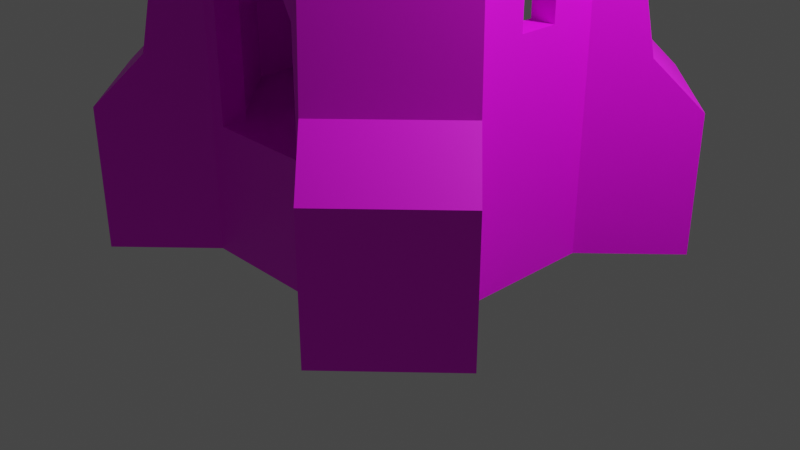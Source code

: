 # Source: Dome_8side_stilted_walkthrough.blend  (saved by Blender 2.90.8; exported with 4.5.12 LTS)
import bpy
from mathutils import Matrix  # noqa: F401  (used for matrix-valued properties, if any)

bpy.ops.wm.read_factory_settings(use_empty=True)
scene = bpy.context.scene
scene.name = 'Scene'

# ---- collections
col_collection = bpy.data.collections.new('Collection'); scene.collection.children.link(col_collection)

# ---- images (referenced by path relative to the original .blend; pixels are not part of the script)
import os
ASSET_DIR = os.environ.get("B2B_ASSET_DIR", "")  # directory of the original .blend (textures are referenced by path, not embedded)
HERE = os.path.dirname(os.path.abspath(__file__))  # packed textures are extracted next to this script under _unpacked/

def load_image(name, relpath, width, height, colorspace="sRGB"):
    """Load a texture the original file referenced (path relative to the .blend, or extracted next to this script)."""
    p = next((c for c in (os.path.join(HERE, relpath), os.path.join(ASSET_DIR, relpath)) if relpath and os.path.exists(c)), "")
    if p:
        img = bpy.data.images.load(p, check_existing=True)
        img.name = name
    else:  # same state as the original file: an image datablock whose file is absent (Cycles renders it pink)
        img = bpy.data.images.new(name, width, height)
        img.source = "FILE"
        img.filepath = "//" + (relpath or name)
    img.colorspace_settings.name = colorspace
    return img
img_texture_structures_png = load_image('Texture_Structures.png', 'Texture_Structures.png', 1024, 1024, 'sRGB')

# ---- materials (node trees are filled in below, after node groups)
mat_texture_dome_8side_walkthrough = bpy.data.materials.new('Texture_Dome_8side_Walkthrough')
mat_texture_dome_8side_walkthrough.use_transparent_shadow = False

# ---- material node trees
mat_texture_dome_8side_walkthrough.use_nodes = True; mat_texture_dome_8side_walkthrough.node_tree.nodes.clear()
_N = mat_texture_dome_8side_walkthrough.node_tree.nodes; _L = mat_texture_dome_8side_walkthrough.node_tree.links
n0 = _N.new('ShaderNodeBsdfPrincipled'); n0.name = 'Principled BSDF'; n0.location = (10, 300)
n0.distribution = 'GGX'
n0.subsurface_method = 'BURLEY'
n0.inputs[3].default_value = 1.45
n0.inputs[27].default_value = (0.0, 0.0, 0.0, 1.0)
n0.inputs[28].default_value = 1.0
n1 = _N.new('ShaderNodeOutputMaterial'); n1.name = 'Material Output'; n1.location = (300, 300)
n2 = _N.new('ShaderNodeTexImage'); n2.name = 'Image Texture'; n2.location = (-391, 262)
n2.image = img_texture_structures_png
_L.new(n0.outputs[0], n1.inputs[0])
_L.new(n2.outputs[0], n0.inputs[0])
n1.is_active_output = True

# ---- world
world_world = bpy.data.worlds.new('World'); scene.world = world_world
world_world.use_nodes = True; world_world.node_tree.nodes.clear()
_N = world_world.node_tree.nodes; _L = world_world.node_tree.links
n0 = _N.new('ShaderNodeOutputWorld'); n0.name = 'World Output'; n0.location = (300, 300)
n1 = _N.new('ShaderNodeBackground'); n1.name = 'Background'; n1.location = (10, 300)
n1.inputs[0].default_value = (0.05088, 0.05088, 0.05088, 1.0)
_L.new(n1.outputs[0], n0.inputs[0])
n0.is_active_output = True
world_world.color = (0.05088, 0.05088, 0.05088)
world_world.use_sun_shadow = False
world_world.sun_shadow_jitter_overblur = 0.0

# ---- cameras
cam_camera = bpy.data.cameras.new('Camera')
cam_camera.clip_end = 100.0
cam_camera.ortho_scale = 7.314

# ---- lights
light_light = bpy.data.lights.new('Light', 'POINT')
light_light.transmission_factor = 0.0
light_light.energy = 1000.0
light_light.shadow_soft_size = 0.1
light_light.shadow_maximum_resolution = 0.006
light_light.use_absolute_resolution = True

# ---- meshes
me_cylinder_042 = bpy.data.meshes.new('Cylinder.042')
me_cylinder_042.from_pydata([(1.674, -0.6932, 4.351), (0.6932, -1.674, 4.351), (-0.6932, -1.674, 4.351), (-1.674, -0.6932, 4.351), (1.433, -0.5934, 4.351), (0.5934, -1.433, 4.351), (-0.5934, -1.433, 4.351), (-1.433, -0.5934, 4.351), (0.5098, -0.2112, 5.403), (0.2112, -0.5098, 5.403), (-0.2112, -0.5098, 5.403), (-0.5098, -0.2112, 5.403), (-1.259, -0.5214, 4.941), (0.5214, -1.259, 4.941), (-0.5214, -1.259, 4.941), (1.259, -0.5214, 4.941), (1.674, -0.6932, 5.96e-08), (0.6932, -1.674, 5.96e-08), (-0.6932, -1.674, 5.96e-08), (-1.674, -0.6932, 5.96e-08), (1.674, -0.6932, 2.221), (0.6932, -1.674, 2.221), (-0.6932, -1.674, 2.221), (-1.674, -0.6932, 2.221), (-1.71e-07, -1.674, 4.351), (-1.71e-07, -1.433, 4.351), (-1.71e-07, -0.5098, 5.403), (-1.71e-07, -1.259, 4.941), (-0.5405, -1.674, 5.96e-08), (-0.5319, -1.674, 2.482), (1.674, -0.6932, 3.447), (0.6932, -1.674, 3.447), (-0.6932, -1.674, 3.447), (-1.674, -0.6932, 3.447), (-6.455e-08, -1.674, 3.038), (1.674, -0.6932, 1.293), (0.6932, -1.674, 1.293), (-0.6932, -1.674, 1.293), (-1.674, -0.6932, 1.293), (0.5319, -1.674, 2.482), (0.5404, -1.674, 5.96e-08), (1.674, -0.6932, 2.834), (0.6932, -1.674, 2.834), (-0.6932, -1.674, 2.834), (-1.674, -0.6932, 2.834), (1.416, -0.5866, 1.293), (0.5866, -1.416, 1.293), (-0.5866, -1.416, 1.293), (-1.416, -0.5866, 1.293), (0.5866, -1.416, 2.219), (0.5866, -1.416, 2.834), (0.5866, -1.416, 3.296), (1.416, -0.5866, 3.296), (1.416, -0.5866, 2.834), (1.416, -0.5866, 2.219), (-1.416, -0.5866, 2.219), (-1.416, -0.5866, 2.834), (-1.416, -0.5866, 3.296), (-0.5866, -1.416, 3.296), (-0.5866, -1.416, 2.834), (-0.5866, -1.416, 2.219), (-0.5319, -1.416, 2.482), (-6.455e-08, -1.416, 3.038), (-0.266, -1.416, 2.946), (-6.455e-08, -1.416, 3.296), (0.4325, -1.044, 3.296), (1.044, -0.4325, 3.296), (-1.044, -0.4325, 3.296), (-0.4325, -1.044, 3.296), (-2.695e-07, -1.044, 3.296), (0.4325, -1.044, 3.468), (1.044, -0.4325, 3.468), (-1.044, -0.4325, 3.468), (-0.4325, -1.044, 3.468), (-2.695e-07, -1.044, 3.468), (1.433, -0.5934, 3.45), (0.5934, -1.433, 3.45), (-0.5934, -1.433, 3.45), (-1.433, -0.5934, 3.45), (0.5098, -0.2112, 4.502), (0.2112, -0.5098, 4.502), (-0.2112, -0.5098, 4.502), (-0.5098, -0.2112, 4.502), (-1.259, -0.5214, 4.04), (0.5214, -1.259, 4.04), (-0.5214, -1.259, 4.04), (1.259, -0.5214, 4.04), (-1.71e-07, -1.433, 3.45), (-1.71e-07, -0.5098, 4.502), (-1.71e-07, -1.259, 4.04), (1.674, 0.6932, 4.351), (0.6932, 1.674, 4.351), (-0.6932, 1.674, 4.351), (-1.674, 0.6932, 4.351), (1.433, 0.5934, 4.351), (0.5934, 1.433, 4.351), (-0.5934, 1.433, 4.351), (-1.433, 0.5934, 4.351), (0.5098, 0.2112, 5.403), (0.2112, 0.5098, 5.403), (-0.2112, 0.5098, 5.403), (-0.5098, 0.2112, 5.403), (-1.259, 0.5214, 4.941), (0.5214, 1.259, 4.941), (-0.5214, 1.259, 4.941), (1.259, 0.5214, 4.941), (1.674, 0.6932, 5.96e-08), (0.6932, 1.674, 5.96e-08), (-0.6932, 1.674, 5.96e-08), (-1.674, 0.6932, 5.96e-08), (1.674, 0.6932, 2.221), (0.6932, 1.674, 2.221), (-0.6932, 1.674, 2.221), (-1.674, 0.6932, 2.221), (-1.71e-07, 1.674, 4.351), (-1.71e-07, 1.433, 4.351), (-1.71e-07, 0.5098, 5.403), (-1.71e-07, 1.259, 4.941), (-0.5405, 1.674, 5.96e-08), (-0.5319, 1.674, 2.482), (1.674, 4.768e-07, 4.351), (1.433, 4.768e-07, 4.351), (0.5098, 4.768e-07, 5.403), (1.259, 4.768e-07, 4.941), (1.674, 4.768e-07, 5.96e-08), (1.674, 4.768e-07, 2.221), (-1.674, 4.768e-07, 4.351), (-1.433, 4.768e-07, 4.351), (-0.5098, 4.768e-07, 5.403), (-1.259, 4.768e-07, 4.941), (-1.674, 4.768e-07, 5.96e-08), (-1.674, 4.768e-07, 2.221), (-1.545e-07, 4.805e-07, 5.403), (1.674, 0.6932, 3.447), (0.6932, 1.674, 3.447), (-0.6932, 1.674, 3.447), (-1.674, 0.6932, 3.447), (-6.455e-08, 1.674, 3.038), (1.674, 4.768e-07, 3.447), (-1.674, 4.768e-07, 3.447), (1.674, 0.6932, 1.293), (0.6932, 1.674, 1.293), (-0.6932, 1.674, 1.293), (-1.674, 0.6932, 1.293), (-0.5319, 1.674, 1.293), (1.674, 4.768e-07, 1.293), (-1.674, 4.768e-07, 1.293), (0.5319, 1.674, 2.482), (0.5319, 1.674, 1.293), (0.5404, 1.674, 5.96e-08), (1.674, 0.6932, 2.834), (0.6932, 1.674, 2.834), (-0.6932, 1.674, 2.834), (-1.674, 0.6932, 2.834), (-0.266, 1.674, 2.946), (0.266, 1.674, 2.946), (1.416, 0.5866, 1.293), (0.5866, 1.416, 1.293), (-0.5866, 1.416, 1.293), (-1.416, 0.5866, 1.293), (0.5319, 1.416, 1.293), (1.416, 4.768e-07, 1.293), (-1.416, 4.768e-07, 1.293), (1.416, 4.768e-07, 2.219), (1.416, 4.768e-07, 3.296), (0.5866, 1.416, 2.219), (0.5866, 1.416, 2.834), (0.5866, 1.416, 3.296), (1.416, 0.5866, 3.296), (1.416, 0.5866, 2.834), (1.416, 0.5866, 2.219), (-1.416, 4.768e-07, 3.296), (-1.416, 4.768e-07, 2.219), (-1.416, 0.5866, 2.219), (-1.416, 0.5866, 2.834), (-1.416, 0.5866, 3.296), (-0.5866, 1.416, 3.296), (-0.5866, 1.416, 2.834), (-0.5866, 1.416, 2.219), (0.5319, 1.416, 2.482), (0.266, 1.416, 2.946), (-0.5319, 1.416, 2.482), (-6.455e-08, 1.416, 3.038), (-0.5319, 1.416, 1.293), (-0.266, 1.416, 2.946), (-6.455e-08, 1.416, 3.296), (1.304e-07, 4.873e-07, 1.293), (1.044, 4.768e-07, 3.296), (0.4325, 1.044, 3.296), (1.044, 0.4325, 3.296), (-1.044, 4.768e-07, 3.296), (-1.044, 0.4325, 3.296), (-0.4325, 1.044, 3.296), (-2.695e-07, 1.044, 3.296), (1.044, 4.768e-07, 3.468), (0.4325, 1.044, 3.468), (1.044, 0.4325, 3.468), (-1.044, 4.768e-07, 3.468), (-1.044, 0.4325, 3.468), (-0.4325, 1.044, 3.468), (-2.695e-07, 1.044, 3.468), (1.433, 0.5934, 3.45), (0.5934, 1.433, 3.45), (-0.5934, 1.433, 3.45), (-1.433, 0.5934, 3.45), (0.5098, 0.2112, 4.502), (0.2112, 0.5098, 4.502), (-0.2112, 0.5098, 4.502), (-0.5098, 0.2112, 4.502), (-1.259, 0.5214, 4.04), (0.5214, 1.259, 4.04), (-0.5214, 1.259, 4.04), (1.259, 0.5214, 4.04), (-1.71e-07, 1.433, 3.45), (-1.71e-07, 0.5098, 4.502), (-1.71e-07, 1.259, 4.04), (1.433, 4.768e-07, 3.45), (0.5098, 4.768e-07, 4.502), (1.259, 4.768e-07, 4.04), (-1.433, 4.768e-07, 3.45), (-0.5098, 4.768e-07, 4.502), (-1.259, 4.768e-07, 4.04), (-1.545e-07, 4.805e-07, 4.502), (-1.674, -0.2023, 2.33), (-1.416, -0.2023, 2.33), (-1.674, 5.049e-07, 2.33), (-1.416, 5.126e-07, 2.33), (-1.674, 0.2023, 2.33), (-1.416, 0.2023, 2.33), (-1.674, 5.394e-07, 3.221), (-1.416, 5.394e-07, 3.221), (-1.674, 0.2023, 2.975), (-1.674, 0.2023, 2.842), (-1.416, 0.2023, 2.842), (-1.416, 0.2023, 2.975), (-1.674, 0.117, 3.16), (-1.416, 0.117, 3.16), (-1.674, -0.117, 3.16), (-1.416, -0.117, 3.16), (-1.674, -0.2023, 2.975), (-1.416, -0.2023, 2.975), (-1.674, -0.2023, 2.842), (-1.416, -0.2023, 2.842), (1.674, 0.2023, 2.975), (1.674, 0.2023, 2.842), (1.416, 0.2023, 2.975), (1.416, 0.2023, 2.842), (1.674, 0.2023, 2.33), (1.416, 0.2023, 2.33), (1.674, -0.2023, 2.975), (1.674, -0.2023, 2.842), (1.416, -0.2023, 2.975), (1.416, -0.2023, 2.842), (1.674, -0.2023, 2.33), (1.416, -0.2023, 2.33), (1.674, 0.117, 3.16), (1.416, 0.117, 3.16), (1.674, 4.667e-07, 3.221), (1.416, 3.563e-07, 3.221), (1.674, 5.013e-07, 2.33), (1.416, 3.832e-07, 2.33), (1.674, -0.117, 3.16), (1.416, -0.117, 3.16), (-9.776e-08, -1.674, 3.447), (0.5934, -1.433, 4.351), (1.433, -0.5934, 4.351), (-1.433, -0.5934, 4.351), (-0.5934, -1.433, 4.351), (-1.433, 4.768e-07, 4.351), (1.433, 4.768e-07, 4.351), (-1.71e-07, -1.433, 4.351), (0.5934, 1.433, 4.351), (1.433, 0.5934, 4.351), (-1.433, 0.5934, 4.351), (-0.5934, 1.433, 4.351), (-1.71e-07, 1.433, 4.351), (0.5934, -1.433, 3.45), (1.433, -0.5934, 3.45), (-1.433, -0.5934, 3.45), (-0.5934, -1.433, 3.45), (-1.433, 4.768e-07, 3.45), (1.433, 4.768e-07, 3.45), (-1.71e-07, -1.433, 3.45), (0.5934, 1.433, 3.45), (1.433, 0.5934, 3.45), (-1.433, 0.5934, 3.45), (-0.5934, 1.433, 3.45), (-1.71e-07, 1.433, 3.45), (-9.776e-08, 1.674, 3.447), (-0.266, -1.674, 2.946), (-0.5319, -1.674, 1.293), (0.266, -1.674, 2.946), (0.5319, -1.674, 1.293), (0.5319, -1.416, 1.293), (0.5319, -1.416, 2.482), (0.266, -1.416, 2.946), (-0.5319, -1.416, 1.293), (-0.6932, -1.674, 2.542e-08), (-0.6932, -1.674, 1.427), (-1.674, -0.6932, 1.427), (-2.438, -1.458, 2.542e-08), (-1.098, -2.079, 1.934), (-1.674, -0.6932, 1.934), (-0.6932, -1.674, 3.181), (-0.9314, -1.912, 3.181), (-1.674, -0.6932, 3.181), (-1.674, -0.6932, 2.542e-08), (-2.438, -1.458, 1.427), (-1.458, -2.438, 2.542e-08), (-1.458, -2.438, 1.427), (-2.079, -1.098, 1.934), (-0.6932, -1.674, 1.934), (-1.912, -0.9314, 3.181), (1.674, 0.6932, 2.542e-08), (1.674, 0.6932, 1.427), (2.438, 1.458, 2.542e-08), (0.6932, 1.674, 2.542e-08), (1.458, 2.438, 2.542e-08), (1.458, 2.438, 1.427), (1.674, 0.6932, 1.934), (2.079, 1.098, 1.934), (1.098, 2.079, 1.934), (0.6932, 1.674, 1.934), (1.912, 0.9314, 3.181), (0.6932, 1.674, 1.427), (2.438, 1.458, 1.427), (0.6932, 1.674, 3.181), (0.9314, 1.912, 3.181), (1.674, 0.6932, 3.181), (-2.079, 1.098, 1.934), (-0.6932, 1.674, 2.542e-08), (-0.6932, 1.674, 1.427), (-1.458, 2.438, 2.542e-08), (-1.458, 2.438, 1.427), (-1.674, 0.6932, 2.542e-08), (-1.674, 0.6932, 1.427), (-2.438, 1.458, 2.542e-08), (-2.438, 1.458, 1.427), (-0.6932, 1.674, 1.934), (-1.098, 2.079, 1.934), (-1.674, 0.6932, 1.934), (-0.6932, 1.674, 3.181), (-0.9314, 1.912, 3.181), (-1.912, 0.9314, 3.181), (-1.674, 0.6932, 3.181), (0.6932, -1.674, 1.934), (1.674, -0.6932, 2.542e-08), (1.674, -0.6932, 1.427), (2.438, -1.458, 2.542e-08), (2.438, -1.458, 1.427), (0.6932, -1.674, 2.542e-08), (0.6932, -1.674, 1.427), (1.458, -2.438, 2.542e-08), (1.458, -2.438, 1.427), (1.674, -0.6932, 1.934), (2.079, -1.098, 1.934), (1.098, -2.079, 1.934), (1.674, -0.6932, 3.181), (1.912, -0.9314, 3.181), (0.9314, -1.912, 3.181), (0.6932, -1.674, 3.181)], [], [(138, 120, 0, 30), (30, 0, 1, 31), (31, 263, 34, 291, 42), (32, 2, 3, 33), (129, 12, 11, 128), (12, 14, 10, 11), (13, 15, 8, 9), (264, 265, 15, 13), (266, 267, 14, 12), (27, 13, 9, 26), (268, 266, 12, 129), (269, 4, 0, 120), (4, 5, 1, 0), (263, 24, 2, 32), (6, 7, 3, 2), (37, 22, 23, 38), (270, 6, 2, 24), (35, 20, 21, 36), (145, 125, 20, 35), (25, 264, 13, 27), (36, 21, 39, 292), (290, 29, 22, 37), (267, 25, 27, 14), (5, 270, 24, 1), (265, 121, 123, 15), (15, 123, 122, 8), (38, 23, 131, 146), (7, 127, 126, 3), (33, 3, 126, 139), (122, 98, 132), (33, 139, 229, 237), (43, 32, 33, 44), (17, 36, 292, 40), (41, 30, 31, 42), (19, 38, 146, 130), (42, 291, 39, 21), (124, 145, 35, 16), (16, 35, 36, 17), (289, 43, 22, 29), (18, 37, 38, 19), (28, 40, 292, 290), (31, 1, 24, 263), (14, 27, 26, 10), (20, 253, 250, 41), (20, 41, 42, 21), (22, 43, 44, 23), (23, 44, 241, 223), (28, 290, 37, 18), (161, 156, 186), (48, 162, 172, 55), (55, 172, 226, 224), (57, 238, 230, 171), (161, 45, 54, 163), (54, 53, 252, 254), (47, 48, 55, 60), (60, 55, 56, 59), (59, 56, 57, 58), (45, 46, 49, 54), (54, 49, 50, 53), (53, 50, 51, 52), (50, 49, 294), (293, 294, 49, 46), (294, 295, 50), (47, 60, 61, 296), (60, 59, 61), (51, 50, 295), (62, 64, 51, 295), (59, 58, 63), (63, 61, 59), (62, 63, 58, 64), (45, 161, 186), (157, 160, 186), (64, 58, 68, 69), (52, 51, 65, 66), (58, 57, 67, 68), (164, 52, 66, 187), (51, 64, 69, 65), (57, 171, 190, 67), (66, 65, 70, 71), (68, 67, 72, 73), (65, 69, 74, 70), (67, 190, 197, 72), (69, 68, 73, 74), (187, 66, 71, 194), (81, 222, 88), (221, 220, 82, 83), (83, 82, 81, 85), (84, 80, 79, 86), (276, 84, 86, 277), (278, 83, 85, 279), (89, 88, 80, 84), (280, 221, 83, 278), (282, 89, 84, 276), (279, 85, 89, 282), (277, 86, 218, 281), (86, 79, 217, 218), (82, 222, 81), (85, 81, 88, 89), (194, 71, 75, 216), (71, 70, 76, 75), (70, 74, 87, 76), (74, 73, 77, 87), (73, 72, 78, 77), (72, 197, 219, 78), (138, 133, 90, 120), (133, 134, 91, 90), (154, 152, 135, 137), (135, 136, 93, 92), (8, 122, 132), (129, 128, 101, 102), (151, 155, 137, 134), (102, 101, 100, 104), (103, 99, 98, 105), (271, 103, 105, 272), (273, 102, 104, 274), (117, 116, 99, 103), (268, 129, 102, 273), (269, 120, 90, 94), (94, 90, 91, 95), (135, 92, 114, 288), (96, 92, 93, 97), (142, 143, 113, 112), (275, 114, 92, 96), (140, 141, 111, 110), (145, 140, 110, 125), (115, 117, 103, 271), (141, 148, 147, 111), (144, 142, 112, 119), (274, 104, 117, 115), (95, 91, 114, 275), (272, 105, 123, 121), (105, 98, 122, 123), (143, 146, 131, 113), (97, 93, 126, 127), (136, 139, 126, 93), (98, 99, 132), (136, 231, 235), (152, 153, 136, 135), (107, 149, 148, 141), (150, 151, 134, 133), (109, 130, 146, 143), (151, 111, 147, 155), (124, 106, 140, 145), (106, 107, 141, 140), (154, 119, 112, 152), (108, 109, 143, 142), (118, 144, 148, 149), (134, 137, 288), (104, 100, 116, 117), (110, 150, 244, 247), (110, 111, 151, 150), (112, 113, 153, 152), (113, 131, 225, 227), (118, 108, 142, 144), (156, 157, 186), (159, 173, 172, 162), (173, 174, 233, 228), (175, 171, 230, 236), (161, 163, 170, 156), (170, 248, 246, 169), (158, 178, 173, 159), (178, 177, 174, 173), (177, 176, 175, 174), (156, 170, 165, 157), (170, 169, 166, 165), (169, 168, 167, 166), (166, 179, 165), (160, 179, 147, 148), (160, 157, 165, 179), (119, 181, 183, 144), (154, 184, 181, 119), (137, 182, 184, 154), (155, 180, 182, 137), (180, 155, 147, 179), (179, 166, 180), (144, 183, 160, 148), (158, 183, 181, 178), (178, 181, 177), (167, 180, 166), (182, 180, 167, 185), (177, 184, 176), (184, 177, 181), (182, 185, 176, 184), (160, 183, 186), (185, 193, 192, 176), (168, 189, 188, 167), (176, 192, 191, 175), (164, 187, 189, 168), (167, 188, 193, 185), (175, 191, 190, 171), (189, 196, 195, 188), (192, 199, 198, 191), (188, 195, 200, 193), (191, 198, 197, 190), (193, 200, 199, 192), (187, 194, 196, 189), (220, 222, 82), (221, 209, 208, 220), (209, 211, 207, 208), (210, 212, 205, 206), (283, 284, 212, 210), (285, 286, 211, 209), (215, 210, 206, 214), (280, 285, 209, 221), (287, 283, 210, 215), (286, 287, 215, 211), (284, 281, 218, 212), (212, 218, 217, 205), (211, 215, 214, 207), (194, 216, 201, 196), (196, 201, 202, 195), (195, 202, 213, 200), (200, 213, 203, 199), (199, 203, 204, 198), (198, 204, 219, 197), (238, 237, 229, 230), (237, 238, 240, 239), (242, 241, 239, 240), (236, 235, 231, 234), (230, 229, 235, 236), (225, 226, 228, 227), (232, 233, 234, 231), (223, 224, 226, 225), (256, 255, 257, 258), (255, 256, 245, 243), (246, 244, 243, 245), (262, 261, 249, 251), (251, 252, 53, 52), (258, 257, 261, 262), (243, 244, 150, 133), (168, 256, 258, 164), (259, 260, 254, 253), (250, 252, 251, 249), (247, 248, 260, 259), (30, 261, 257, 138), (88, 222, 80), (207, 222, 208), (214, 222, 207), (206, 222, 214), (205, 222, 206), (217, 222, 205), (79, 222, 217), (208, 222, 220), (34, 263, 32, 43, 289), (99, 116, 132), (116, 100, 132), (100, 101, 132), (101, 128, 132), (128, 11, 132), (11, 10, 132), (10, 26, 132), (26, 9, 132), (9, 8, 132), (183, 158, 186), (158, 159, 186), (159, 162, 186), (162, 48, 186), (48, 47, 186), (47, 296, 186), (296, 293, 186), (293, 46, 186), (46, 45, 186), (80, 222, 79), (227, 228, 233, 232), (224, 223, 241, 242), (253, 254, 252, 250), (248, 247, 244, 246), (137, 135, 288), (91, 134, 288, 114), (249, 261, 30), (250, 249, 30, 41), (257, 255, 133, 138), (255, 243, 133), (125, 259, 253, 20), (125, 110, 247, 259), (245, 256, 168), (246, 245, 168, 169), (258, 262, 52, 164), (262, 251, 52), (163, 260, 248, 170), (163, 54, 254, 260), (56, 55, 224, 242), (172, 173, 228, 226), (174, 175, 234, 233), (234, 175, 236), (57, 240, 238), (56, 242, 240, 57), (293, 292, 39, 294), (29, 290, 296, 61), (289, 29, 61, 63), (34, 289, 63, 62), (291, 34, 62, 295), (295, 294, 39, 291), (290, 292, 293, 296), (153, 232, 231, 136), (139, 136, 235, 229), (153, 113, 227, 232), (131, 23, 223, 225), (33, 237, 239), (44, 33, 239, 241), (297, 298, 309, 308), (308, 309, 307, 300), (300, 307, 299, 306), (299, 307, 310, 302), (309, 298, 311, 301), (307, 309, 301, 310), (312, 304, 303, 305), (310, 301, 304, 312), (302, 310, 312, 305), (301, 311, 303, 304), (313, 315, 325, 314), (315, 317, 318, 325), (317, 316, 324, 318), (324, 322, 321, 318), (325, 320, 319, 314), (318, 321, 320, 325), (327, 326, 328, 323), (321, 327, 323, 320), (322, 326, 327, 321), (320, 323, 328, 319), (337, 335, 340, 329), (333, 337, 329, 339), (339, 329, 343, 342), (329, 340, 344, 343), (330, 332, 333, 331), (332, 336, 337, 333), (336, 334, 335, 337), (333, 339, 338, 331), (343, 344, 341, 342), (339, 342, 341, 338), (353, 356, 345, 351), (356, 359, 360, 345), (346, 347, 349, 348), (348, 349, 353, 352), (352, 353, 351, 350), (349, 347, 354, 355), (353, 349, 355, 356), (359, 358, 357, 360), (356, 355, 358, 359), (355, 354, 357, 358)])
_uv = me_cylinder_042.uv_layers.new(name='UVMap')
_uv.uv.foreach_set('vector', [0.7588, 0.3086, 0.75, 0.3818, 0.7129, 0.3691, 0.7178, 0.3018, 0.7178, 0.3018, 0.7129, 0.3691, 0.6387, 0.3691, 0.6396, 0.3018, 0.6396, 0.3018, 0.5977, 0.3037, 0.5977, 0.2705, 0.6152, 0.2617, 0.6416, 0.252, 0.5547, 0.3057, 0.5576, 0.375, 0.4814, 0.3906, 0.4717, 0.3174, 0.1387, 0.8799, 0.1387, 0.8516, 0.1689, 0.8701, 0.1689, 0.8799, 0.1387, 0.8516, 0.1689, 0.8154, 0.1816, 0.8516, 0.1689, 0.8701, 0.21, 0.8154, 0.2383, 0.8516, 0.21, 0.8701, 0.1963, 0.8516, 0.2129, 0.8037, 0.2461, 0.8496, 0.2383, 0.8516, 0.21, 0.8154, 0.1338, 0.8496, 0.166, 0.8037, 0.1689, 0.8154, 0.1387, 0.8516, 0.1885, 0.8154, 0.21, 0.8154, 0.1963, 0.8516, 0.1885, 0.8516, 0.1338, 0.8799, 0.1338, 0.8496, 0.1387, 0.8516, 0.1387, 0.8799, 0.7451, 0.4023, 0.71, 0.3867, 0.7129, 0.3691, 0.75, 0.3818, 0.71, 0.3867, 0.6416, 0.3887, 0.6387, 0.3691, 0.7129, 0.3691, 0.5977, 0.3037, 0.5996, 0.377, 0.5576, 0.375, 0.5547, 0.3057, 0.5586, 0.3955, 0.4863, 0.4121, 0.4814, 0.3906, 0.5576, 0.375, 0.5537, 0.1387, 0.5527, 0.209, 0.4648, 0.2119, 0.4678, 0.1338, 0.5996, 0.3984, 0.5586, 0.3955, 0.5576, 0.375, 0.5996, 0.377, 0.7158, 0.1357, 0.7188, 0.207, 0.6377, 0.209, 0.6338, 0.1416, 0.7559, 0.1338, 0.7598, 0.2051, 0.7188, 0.207, 0.7158, 0.1357, 0.1885, 0.8037, 0.2129, 0.8037, 0.21, 0.8154, 0.1885, 0.8154, 0.6338, 0.1416, 0.6377, 0.209, 0.6309, 0.2256, 0.625, 0.1416, 0.5625, 0.1387, 0.5596, 0.2266, 0.5527, 0.209, 0.5537, 0.1387, 0.166, 0.8037, 0.1885, 0.8037, 0.1885, 0.8154, 0.1689, 0.8154, 0.6416, 0.3887, 0.5996, 0.3984, 0.5996, 0.377, 0.6387, 0.3691, 0.2461, 0.8496, 0.2461, 0.8799, 0.2383, 0.8799, 0.2383, 0.8516, 0.2383, 0.8516, 0.2383, 0.8799, 0.21, 0.8799, 0.21, 0.8701, 0.4678, 0.1338, 0.4648, 0.2119, 0.4199, 0.21, 0.4229, 0.1299, 0.4863, 0.4121, 0.4473, 0.4355, 0.4414, 0.415, 0.4814, 0.3906, 0.4717, 0.3174, 0.4814, 0.3906, 0.4414, 0.415, 0.4229, 0.3291, 0.21, 0.8799, 0.21, 0.8896, 0.1885, 0.8799, 0.4717, 0.3174, 0.4229, 0.3291, 0.4209, 0.3057, 0.4287, 0.2988, 0.5508, 0.2549, 0.5547, 0.3057, 0.4717, 0.3174, 0.4678, 0.2637, 0.6338, 0.04199, 0.6338, 0.1416, 0.625, 0.1416, 0.625, 0.04199, 0.7188, 0.2549, 0.7178, 0.3018, 0.6396, 0.3018, 0.6416, 0.252, 0.4727, 0.02539, 0.4678, 0.1338, 0.4229, 0.1299, 0.4277, 0.02246, 0.6416, 0.252, 0.6152, 0.2617, 0.6309, 0.2256, 0.6377, 0.209, 0.7529, 0.0332, 0.7559, 0.1338, 0.7158, 0.1357, 0.7129, 0.03711, 0.7129, 0.03711, 0.7158, 0.1357, 0.6338, 0.1416, 0.6338, 0.04199, 0.5771, 0.2617, 0.5508, 0.2549, 0.5527, 0.209, 0.5596, 0.2266, 0.5586, 0.03711, 0.5537, 0.1387, 0.4678, 0.1338, 0.4727, 0.02539, 0.5674, 0.03711, 0.625, 0.04199, 0.625, 0.1416, 0.5625, 0.1387, 0.6396, 0.3018, 0.6387, 0.3691, 0.5996, 0.377, 0.5977, 0.3037, 0.1689, 0.8154, 0.1885, 0.8154, 0.1885, 0.8516, 0.1816, 0.8516, 0.7188, 0.207, 0.7471, 0.2148, 0.749, 0.2549, 0.7188, 0.2549, 0.7188, 0.207, 0.7188, 0.2549, 0.6416, 0.252, 0.6377, 0.209, 0.5527, 0.209, 0.5508, 0.2549, 0.4678, 0.2637, 0.4648, 0.2119, 0.4648, 0.2119, 0.4678, 0.2637, 0.4326, 0.2686, 0.4326, 0.2207, 0.5674, 0.03711, 0.5625, 0.1387, 0.5537, 0.1387, 0.5586, 0.03711, 0.832, 0.873, 0.832, 0.8398, 0.8926, 0.873, 0.3584, 0.5439, 0.3975, 0.5322, 0.4092, 0.6123, 0.3691, 0.6191, 0.3691, 0.6191, 0.4092, 0.6123, 0.4102, 0.6191, 0.3965, 0.625, 0.3828, 0.7207, 0.4121, 0.6992, 0.4229, 0.7021, 0.4238, 0.71, 0.1084, 0.5322, 0.1445, 0.5459, 0.1328, 0.6191, 0.09668, 0.6084, 0.1328, 0.6191, 0.124, 0.6738, 0.09863, 0.667, 0.1074, 0.6191, 0.2842, 0.5625, 0.3584, 0.5439, 0.3691, 0.6191, 0.2891, 0.6357, 0.2891, 0.6357, 0.3691, 0.6191, 0.3779, 0.6768, 0.2949, 0.6924, 0.2949, 0.6924, 0.3779, 0.6768, 0.3828, 0.7207, 0.2988, 0.7422, 0.1445, 0.5459, 0.2158, 0.5684, 0.209, 0.6367, 0.1328, 0.6191, 0.1328, 0.6191, 0.209, 0.6367, 0.2021, 0.6904, 0.124, 0.6738, 0.124, 0.6738, 0.2021, 0.6904, 0.1973, 0.7373, 0.1172, 0.7158, 0.2021, 0.6904, 0.209, 0.6367, 0.21, 0.6592, 0.2197, 0.5684, 0.21, 0.6592, 0.209, 0.6367, 0.2158, 0.5684, 0.21, 0.6592, 0.2246, 0.707, 0.2021, 0.6904, 0.2842, 0.5625, 0.2891, 0.6357, 0.2891, 0.6572, 0.2803, 0.5625, 0.2891, 0.6357, 0.2949, 0.6924, 0.2891, 0.6572, 0.1973, 0.7373, 0.2021, 0.6904, 0.2246, 0.707, 0.2471, 0.7188, 0.2471, 0.7451, 0.1973, 0.7373, 0.2246, 0.707, 0.2949, 0.6924, 0.2988, 0.7422, 0.2695, 0.709, 0.2695, 0.709, 0.2891, 0.6572, 0.2949, 0.6924, 0.2471, 0.7188, 0.2695, 0.709, 0.2988, 0.7422, 0.2471, 0.7451, 0.832, 0.9062, 0.832, 0.873, 0.8926, 0.873, 0.8672, 0.793, 0.8701, 0.793, 0.8926, 0.873, 0.5361, 0.8848, 0.54, 0.9014, 0.5283, 0.9033, 0.5283, 0.8848, 0.5391, 0.8281, 0.54, 0.8701, 0.5283, 0.8682, 0.5273, 0.8281, 0.54, 0.9014, 0.54, 0.9434, 0.5303, 0.9414, 0.5283, 0.9033, 0.5361, 0.8115, 0.5391, 0.8281, 0.5273, 0.8281, 0.5273, 0.8115, 0.54, 0.8701, 0.5361, 0.8848, 0.5283, 0.8848, 0.5283, 0.8682, 0.54, 0.9434, 0.5361, 0.96, 0.5303, 0.957, 0.5303, 0.9414, 0.5273, 0.8281, 0.5283, 0.8682, 0.5234, 0.8682, 0.5225, 0.8281, 0.5283, 0.9033, 0.5303, 0.9414, 0.5254, 0.9414, 0.5225, 0.9033, 0.5283, 0.8682, 0.5283, 0.8848, 0.5234, 0.8848, 0.5234, 0.8682, 0.5303, 0.9414, 0.5303, 0.957, 0.5264, 0.958, 0.5254, 0.9414, 0.5283, 0.8848, 0.5283, 0.9033, 0.5225, 0.9033, 0.5234, 0.8848, 0.5273, 0.8115, 0.5273, 0.8281, 0.5225, 0.8281, 0.5225, 0.8115, 0.3691, 0.8477, 0.376, 0.876, 0.376, 0.8477, 0.3262, 0.876, 0.3564, 0.876, 0.3564, 0.8662, 0.3262, 0.8477, 0.3262, 0.8477, 0.3564, 0.8662, 0.3691, 0.8477, 0.3564, 0.8096, 0.3975, 0.8096, 0.3838, 0.8477, 0.3975, 0.8662, 0.4258, 0.8477, 0.3984, 0.7988, 0.3975, 0.8096, 0.4258, 0.8477, 0.4336, 0.8457, 0.3213, 0.8457, 0.3262, 0.8477, 0.3564, 0.8096, 0.3535, 0.7988, 0.376, 0.8096, 0.376, 0.8477, 0.3838, 0.8477, 0.3975, 0.8096, 0.3213, 0.876, 0.3262, 0.876, 0.3262, 0.8477, 0.3213, 0.8457, 0.376, 0.7988, 0.376, 0.8096, 0.3975, 0.8096, 0.3984, 0.7988, 0.3535, 0.7988, 0.3564, 0.8096, 0.376, 0.8096, 0.376, 0.7988, 0.4336, 0.8457, 0.4258, 0.8477, 0.4258, 0.876, 0.4336, 0.876, 0.4258, 0.8477, 0.3975, 0.8662, 0.3975, 0.876, 0.4258, 0.876, 0.3564, 0.8662, 0.376, 0.876, 0.3691, 0.8477, 0.3564, 0.8096, 0.3691, 0.8477, 0.376, 0.8477, 0.376, 0.8096, 0.5225, 0.8115, 0.5225, 0.8281, 0.5117, 0.8271, 0.5137, 0.8115, 0.5225, 0.8281, 0.5234, 0.8682, 0.5117, 0.8682, 0.5117, 0.8271, 0.5234, 0.8682, 0.5234, 0.8848, 0.5146, 0.8848, 0.5117, 0.8682, 0.5234, 0.8848, 0.5225, 0.9033, 0.5117, 0.9014, 0.5146, 0.8848, 0.5225, 0.9033, 0.5254, 0.9414, 0.5127, 0.9434, 0.5117, 0.9014, 0.5254, 0.9414, 0.5264, 0.958, 0.5176, 0.96, 0.5127, 0.9434, 0.06836, 0.3457, 0.1074, 0.332, 0.1191, 0.3916, 0.08496, 0.4121, 0.1074, 0.332, 0.1836, 0.3184, 0.1865, 0.3838, 0.1191, 0.3916, 0.2363, 0.2803, 0.2617, 0.2725, 0.2598, 0.3184, 0.2217, 0.2871, 0.2598, 0.3184, 0.3389, 0.3291, 0.3291, 0.3955, 0.2588, 0.3789, 0.21, 0.8701, 0.21, 0.8799, 0.1885, 0.8799, 0.1387, 0.8799, 0.1689, 0.8799, 0.1689, 0.8896, 0.1387, 0.9053, 0.1816, 0.2734, 0.2061, 0.2822, 0.2217, 0.2871, 0.1836, 0.3184, 0.1387, 0.9053, 0.1689, 0.8896, 0.1816, 0.9014, 0.1689, 0.9463, 0.21, 0.9463, 0.1963, 0.9014, 0.21, 0.8896, 0.2383, 0.9053, 0.2129, 0.9531, 0.21, 0.9463, 0.2383, 0.9053, 0.2461, 0.9062, 0.1338, 0.9062, 0.1387, 0.9053, 0.1689, 0.9463, 0.166, 0.9531, 0.1885, 0.9463, 0.1885, 0.9014, 0.1963, 0.9014, 0.21, 0.9463, 0.1338, 0.8799, 0.1387, 0.8799, 0.1387, 0.9053, 0.1338, 0.9062, 0.09082, 0.4287, 0.08496, 0.4121, 0.1191, 0.3916, 0.1221, 0.4082, 0.1221, 0.4082, 0.1191, 0.3916, 0.1865, 0.3838, 0.1865, 0.4023, 0.2598, 0.3184, 0.2588, 0.3789, 0.2236, 0.3857, 0.2217, 0.3184, 0.2588, 0.3984, 0.2588, 0.3789, 0.3291, 0.3955, 0.3242, 0.4141, 0.2617, 0.1475, 0.3486, 0.1484, 0.3477, 0.2266, 0.2617, 0.2236, 0.2236, 0.4053, 0.2236, 0.3857, 0.2588, 0.3789, 0.2588, 0.3984, 0.09082, 0.1602, 0.1748, 0.1523, 0.1787, 0.2266, 0.09766, 0.2383, 0.04883, 0.167, 0.09082, 0.1602, 0.09766, 0.2383, 0.05371, 0.2451, 0.1885, 0.9531, 0.1885, 0.9463, 0.21, 0.9463, 0.2129, 0.9531, 0.1748, 0.1523, 0.1846, 0.1523, 0.1885, 0.2451, 0.1787, 0.2266, 0.251, 0.1484, 0.2617, 0.1475, 0.2617, 0.2236, 0.251, 0.2451, 0.166, 0.9531, 0.1689, 0.9463, 0.1885, 0.9463, 0.1885, 0.9531, 0.1865, 0.4023, 0.1865, 0.3838, 0.2236, 0.3857, 0.2236, 0.4053, 0.2461, 0.9062, 0.2383, 0.9053, 0.2383, 0.8799, 0.2461, 0.8799, 0.2383, 0.9053, 0.21, 0.8896, 0.21, 0.8799, 0.2383, 0.8799, 0.3486, 0.1484, 0.3936, 0.1504, 0.3926, 0.2324, 0.3477, 0.2266, 0.3242, 0.4141, 0.3291, 0.3955, 0.3633, 0.4189, 0.3574, 0.4385, 0.3389, 0.3291, 0.3828, 0.3418, 0.3633, 0.4189, 0.3291, 0.3955, 0.21, 0.8896, 0.1963, 0.9014, 0.1885, 0.8799, 0.3389, 0.3291, 0.375, 0.2969, 0.3789, 0.3115, 0.2617, 0.2725, 0.3438, 0.2783, 0.3389, 0.3291, 0.2598, 0.3184, 0.1699, 0.04492, 0.1797, 0.04492, 0.1846, 0.1523, 0.1748, 0.1523, 0.1016, 0.2852, 0.1816, 0.2734, 0.1836, 0.3184, 0.1074, 0.332, 0.3486, 0.03906, 0.3936, 0.03906, 0.3936, 0.1504, 0.3486, 0.1484, 0.1816, 0.2734, 0.1787, 0.2266, 0.1885, 0.2451, 0.2061, 0.2822, 0.04004, 0.06055, 0.08398, 0.05371, 0.09082, 0.1602, 0.04883, 0.167, 0.08398, 0.05371, 0.1699, 0.04492, 0.1748, 0.1523, 0.09082, 0.1602, 0.2363, 0.2803, 0.251, 0.2451, 0.2617, 0.2236, 0.2617, 0.2725, 0.2588, 0.03906, 0.3486, 0.03906, 0.3486, 0.1484, 0.2617, 0.1475, 0.249, 0.04004, 0.251, 0.1484, 0.1846, 0.1523, 0.1797, 0.04492, 0.1836, 0.3184, 0.2217, 0.2871, 0.2217, 0.3184, 0.1689, 0.9463, 0.1816, 0.9014, 0.1885, 0.9014, 0.1885, 0.9463, 0.09766, 0.2383, 0.1016, 0.2852, 0.07227, 0.292, 0.06738, 0.252, 0.09766, 0.2383, 0.1787, 0.2266, 0.1816, 0.2734, 0.1016, 0.2852, 0.2617, 0.2236, 0.3477, 0.2266, 0.3438, 0.2783, 0.2617, 0.2725, 0.3477, 0.2266, 0.3926, 0.2324, 0.3916, 0.2402, 0.3789, 0.2383, 0.249, 0.04004, 0.2588, 0.03906, 0.2617, 0.1475, 0.251, 0.1484, 0.832, 0.8398, 0.8672, 0.793, 0.8926, 0.873, 0.6436, 0.5693, 0.6436, 0.6504, 0.6035, 0.6504, 0.6035, 0.5693, 0.6436, 0.6504, 0.6436, 0.707, 0.6172, 0.707, 0.6172, 0.6621, 0.6436, 0.749, 0.6035, 0.749, 0.6035, 0.7412, 0.6113, 0.7354, 0.9199, 0.5693, 0.9199, 0.6504, 0.8799, 0.6504, 0.8799, 0.5693, 0.8799, 0.6504, 0.9053, 0.6621, 0.9053, 0.707, 0.8799, 0.707, 0.7227, 0.5693, 0.7227, 0.6504, 0.6436, 0.6504, 0.6436, 0.5693, 0.7227, 0.6504, 0.7227, 0.707, 0.6436, 0.707, 0.6436, 0.6504, 0.7227, 0.707, 0.7227, 0.749, 0.6436, 0.749, 0.6436, 0.707, 0.8799, 0.5693, 0.8799, 0.6504, 0.8008, 0.6504, 0.8008, 0.5693, 0.8799, 0.6504, 0.8799, 0.707, 0.8008, 0.707, 0.8008, 0.6504, 0.8799, 0.707, 0.8799, 0.749, 0.8008, 0.749, 0.8008, 0.707, 0.8008, 0.707, 0.7979, 0.6758, 0.8008, 0.6504, 0.6582, 0.9434, 0.6113, 0.9434, 0.6113, 0.9346, 0.6582, 0.9346, 0.7979, 0.5693, 0.8008, 0.5693, 0.8008, 0.6504, 0.7979, 0.6758, 0.7451, 0.9346, 0.7451, 0.9434, 0.6982, 0.9434, 0.6982, 0.9346, 0.7656, 0.9346, 0.7656, 0.9434, 0.7451, 0.9434, 0.7451, 0.9346, 0.7773, 0.9346, 0.7773, 0.9434, 0.7656, 0.9434, 0.7656, 0.9346, 0.5889, 0.9346, 0.5889, 0.9434, 0.5791, 0.9434, 0.5791, 0.9346, 0.5889, 0.9434, 0.5889, 0.9346, 0.6113, 0.9346, 0.6113, 0.9434, 0.7979, 0.6758, 0.8008, 0.707, 0.7783, 0.7139, 0.6982, 0.9346, 0.6982, 0.9434, 0.6582, 0.9434, 0.6582, 0.9346, 0.7227, 0.5693, 0.7246, 0.5693, 0.7246, 0.6758, 0.7227, 0.6504, 0.7227, 0.6504, 0.7246, 0.6758, 0.7227, 0.707, 0.8008, 0.749, 0.7783, 0.7139, 0.8008, 0.707, 0.7617, 0.7246, 0.7783, 0.7139, 0.8008, 0.749, 0.7617, 0.749, 0.7227, 0.707, 0.7441, 0.7139, 0.7227, 0.749, 0.7441, 0.7139, 0.7227, 0.707, 0.7246, 0.6758, 0.7617, 0.7246, 0.7617, 0.749, 0.7227, 0.749, 0.7441, 0.7139, 0.8701, 0.793, 0.915, 0.793, 0.8926, 0.873, 0.5361, 0.7363, 0.5283, 0.7363, 0.5283, 0.7188, 0.54, 0.7188, 0.5391, 0.7949, 0.5273, 0.793, 0.5283, 0.7549, 0.54, 0.752, 0.54, 0.7188, 0.5283, 0.7188, 0.5303, 0.6816, 0.54, 0.6787, 0.5361, 0.8115, 0.5273, 0.8115, 0.5273, 0.793, 0.5391, 0.7949, 0.54, 0.752, 0.5283, 0.7549, 0.5283, 0.7363, 0.5361, 0.7363, 0.54, 0.6787, 0.5303, 0.6816, 0.5303, 0.665, 0.5361, 0.6631, 0.5273, 0.793, 0.5225, 0.793, 0.5234, 0.7549, 0.5283, 0.7549, 0.5283, 0.7188, 0.5225, 0.7188, 0.5254, 0.6816, 0.5303, 0.6816, 0.5283, 0.7549, 0.5234, 0.7549, 0.5234, 0.7363, 0.5283, 0.7363, 0.5303, 0.6816, 0.5254, 0.6816, 0.5264, 0.665, 0.5303, 0.665, 0.5283, 0.7363, 0.5234, 0.7363, 0.5225, 0.7188, 0.5283, 0.7188, 0.5273, 0.8115, 0.5225, 0.8115, 0.5225, 0.793, 0.5273, 0.793, 0.3564, 0.876, 0.376, 0.876, 0.3564, 0.8662, 0.3262, 0.876, 0.3262, 0.9023, 0.3564, 0.8857, 0.3564, 0.876, 0.3262, 0.9023, 0.3564, 0.9424, 0.3691, 0.9023, 0.3564, 0.8857, 0.3975, 0.9424, 0.4258, 0.9023, 0.3975, 0.8857, 0.3838, 0.9023, 0.3984, 0.9492, 0.4336, 0.9062, 0.4258, 0.9023, 0.3975, 0.9424, 0.3213, 0.9062, 0.3535, 0.9492, 0.3564, 0.9424, 0.3262, 0.9023, 0.376, 0.9424, 0.3975, 0.9424, 0.3838, 0.9023, 0.376, 0.9023, 0.3213, 0.876, 0.3213, 0.9062, 0.3262, 0.9023, 0.3262, 0.876, 0.376, 0.9492, 0.3984, 0.9492, 0.3975, 0.9424, 0.376, 0.9424, 0.3535, 0.9492, 0.376, 0.9492, 0.376, 0.9424, 0.3564, 0.9424, 0.4336, 0.9062, 0.4336, 0.876, 0.4258, 0.876, 0.4258, 0.9023, 0.4258, 0.9023, 0.4258, 0.876, 0.3975, 0.876, 0.3975, 0.8857, 0.3564, 0.9424, 0.376, 0.9424, 0.376, 0.9023, 0.3691, 0.9023, 0.5225, 0.8115, 0.5137, 0.8115, 0.5117, 0.7969, 0.5225, 0.793, 0.5225, 0.793, 0.5117, 0.7969, 0.5117, 0.7529, 0.5234, 0.7549, 0.5234, 0.7549, 0.5117, 0.7529, 0.5146, 0.7363, 0.5234, 0.7363, 0.5234, 0.7363, 0.5146, 0.7363, 0.5117, 0.7197, 0.5225, 0.7188, 0.5225, 0.7188, 0.5117, 0.7197, 0.5127, 0.6787, 0.5254, 0.6816, 0.5254, 0.6816, 0.5127, 0.6787, 0.5176, 0.6621, 0.5264, 0.665, 0.9023, 0.4199, 0.9023, 0.3936, 0.9102, 0.3936, 0.9102, 0.4199, 0.9023, 0.3936, 0.9023, 0.4199, 0.8896, 0.4199, 0.8896, 0.3936, 0.8818, 0.4199, 0.8818, 0.3936, 0.8896, 0.3936, 0.8896, 0.4199, 0.7773, 0.4199, 0.7773, 0.3936, 0.7891, 0.3936, 0.7891, 0.4199, 0.7686, 0.4199, 0.7686, 0.3936, 0.7773, 0.3936, 0.7773, 0.4199, 0.8398, 0.3936, 0.8398, 0.4199, 0.8271, 0.4199, 0.8271, 0.3936, 0.7969, 0.3936, 0.7969, 0.4199, 0.7891, 0.4199, 0.7891, 0.3936, 0.8525, 0.3936, 0.8525, 0.4199, 0.8398, 0.4199, 0.8398, 0.3936, 0.9385, 0.459, 0.9385, 0.4404, 0.9482, 0.4404, 0.9482, 0.459, 0.9385, 0.4404, 0.9385, 0.459, 0.9219, 0.459, 0.9219, 0.4404, 0.9111, 0.459, 0.9111, 0.4404, 0.9219, 0.4404, 0.9219, 0.459, 0.7705, 0.459, 0.7705, 0.4404, 0.7871, 0.4404, 0.7871, 0.459, 0.09766, 0.6787, 0.09863, 0.667, 0.124, 0.6738, 0.1172, 0.7158, 0.7607, 0.459, 0.7607, 0.4404, 0.7705, 0.4404, 0.7705, 0.459, 0.07422, 0.3057, 0.07227, 0.292, 0.1016, 0.2852, 0.1074, 0.332, 0.8799, 0.749, 0.9121, 0.7354, 0.9199, 0.7412, 0.9199, 0.749, 0.8555, 0.4404, 0.8555, 0.459, 0.8379, 0.459, 0.8379, 0.4404, 0.7979, 0.4404, 0.7979, 0.459, 0.7871, 0.459, 0.7871, 0.4404, 0.8711, 0.4404, 0.8711, 0.459, 0.8555, 0.459, 0.8555, 0.4404, 0.7178, 0.3018, 0.7529, 0.2822, 0.7598, 0.2891, 0.7588, 0.3086, 0.376, 0.8477, 0.376, 0.876, 0.3838, 0.8477, 0.3691, 0.9023, 0.376, 0.876, 0.3564, 0.8857, 0.376, 0.9023, 0.376, 0.876, 0.3691, 0.9023, 0.3838, 0.9023, 0.376, 0.876, 0.376, 0.9023, 0.3975, 0.8857, 0.376, 0.876, 0.3838, 0.9023, 0.3975, 0.876, 0.376, 0.876, 0.3975, 0.8857, 0.3975, 0.8662, 0.376, 0.876, 0.3975, 0.876, 0.3564, 0.8857, 0.376, 0.876, 0.3564, 0.876, 0.5977, 0.2705, 0.5977, 0.3037, 0.5547, 0.3057, 0.5508, 0.2549, 0.5771, 0.2617, 0.1963, 0.9014, 0.1885, 0.9014, 0.1885, 0.8799, 0.1885, 0.9014, 0.1816, 0.9014, 0.1885, 0.8799, 0.1816, 0.9014, 0.1689, 0.8896, 0.1885, 0.8799, 0.1689, 0.8896, 0.1689, 0.8799, 0.1885, 0.8799, 0.1689, 0.8799, 0.1689, 0.8701, 0.1885, 0.8799, 0.1689, 0.8701, 0.1816, 0.8516, 0.1885, 0.8799, 0.1816, 0.8516, 0.1885, 0.8516, 0.1885, 0.8799, 0.1885, 0.8516, 0.1963, 0.8516, 0.1885, 0.8799, 0.1963, 0.8516, 0.21, 0.8701, 0.1885, 0.8799, 0.915, 0.793, 0.918, 0.793, 0.8926, 0.873, 0.918, 0.793, 0.9521, 0.8398, 0.8926, 0.873, 0.9521, 0.8398, 0.9521, 0.873, 0.8926, 0.873, 0.9521, 0.873, 0.9521, 0.9062, 0.8926, 0.873, 0.9521, 0.9062, 0.918, 0.9531, 0.8926, 0.873, 0.918, 0.9531, 0.915, 0.9531, 0.8926, 0.873, 0.915, 0.9531, 0.8701, 0.9531, 0.8926, 0.873, 0.8701, 0.9531, 0.8672, 0.9531, 0.8926, 0.873, 0.8672, 0.9531, 0.832, 0.9062, 0.8926, 0.873, 0.3838, 0.8477, 0.376, 0.876, 0.3975, 0.8662, 0.8271, 0.3936, 0.8271, 0.4199, 0.7969, 0.4199, 0.7969, 0.3936, 0.8525, 0.4199, 0.8525, 0.3936, 0.8818, 0.3936, 0.8818, 0.4199, 0.8379, 0.4404, 0.8379, 0.459, 0.7979, 0.459, 0.7979, 0.4404, 0.8711, 0.459, 0.8711, 0.4404, 0.9111, 0.4404, 0.9111, 0.459, 0.2217, 0.2871, 0.2598, 0.3184, 0.2217, 0.3184, 0.1865, 0.3838, 0.1836, 0.3184, 0.2217, 0.3184, 0.2236, 0.3857, 0.749, 0.2686, 0.7529, 0.2822, 0.7178, 0.3018, 0.749, 0.2549, 0.749, 0.2686, 0.7178, 0.3018, 0.7188, 0.2549, 0.06543, 0.3271, 0.07129, 0.3203, 0.1074, 0.332, 0.06836, 0.3457, 0.07129, 0.3203, 0.07422, 0.3057, 0.1074, 0.332, 0.7598, 0.2051, 0.7598, 0.2139, 0.7471, 0.2148, 0.7188, 0.207, 0.05371, 0.2451, 0.09766, 0.2383, 0.06738, 0.252, 0.05469, 0.2539, 0.9053, 0.7158, 0.9121, 0.7354, 0.8799, 0.749, 0.9053, 0.707, 0.9053, 0.7158, 0.8799, 0.749, 0.8799, 0.707, 0.08008, 0.6973, 0.08789, 0.6934, 0.1172, 0.7158, 0.0791, 0.7041, 0.08789, 0.6934, 0.09766, 0.6787, 0.1172, 0.7158, 0.9199, 0.6504, 0.9199, 0.6621, 0.9053, 0.6621, 0.8799, 0.6504, 0.09668, 0.6084, 0.1328, 0.6191, 0.1074, 0.6191, 0.09375, 0.6191, 0.3779, 0.6768, 0.3691, 0.6191, 0.3965, 0.625, 0.4023, 0.6709, 0.6035, 0.6504, 0.6436, 0.6504, 0.6172, 0.6621, 0.6035, 0.6621, 0.6436, 0.707, 0.6436, 0.749, 0.6172, 0.7158, 0.6172, 0.707, 0.6172, 0.7158, 0.6436, 0.749, 0.6113, 0.7354, 0.3828, 0.7207, 0.4053, 0.6807, 0.4121, 0.6992, 0.3779, 0.6768, 0.4023, 0.6709, 0.4053, 0.6807, 0.3828, 0.7207, 0.668, 0.9639, 0.668, 0.9912, 0.6182, 0.9912, 0.6182, 0.9639, 0.7617, 0.9912, 0.7129, 0.9912, 0.7129, 0.9639, 0.7617, 0.9639, 0.7852, 0.9912, 0.7617, 0.9912, 0.7617, 0.9639, 0.7852, 0.9639, 0.7959, 0.9912, 0.7852, 0.9912, 0.7852, 0.9639, 0.7959, 0.9639, 0.5957, 0.9912, 0.584, 0.9912, 0.584, 0.9639, 0.5957, 0.9639, 0.5957, 0.9639, 0.6182, 0.9639, 0.6182, 0.9912, 0.5957, 0.9912, 0.7129, 0.9912, 0.668, 0.9912, 0.668, 0.9639, 0.7129, 0.9639, 0.3438, 0.2783, 0.376, 0.2852, 0.375, 0.2969, 0.3389, 0.3291, 0.3828, 0.3418, 0.3389, 0.3291, 0.3789, 0.3115, 0.3848, 0.3203, 0.3438, 0.2783, 0.3477, 0.2266, 0.3789, 0.2383, 0.376, 0.2852, 0.4199, 0.21, 0.4648, 0.2119, 0.4326, 0.2207, 0.4199, 0.2207, 0.4717, 0.3174, 0.4287, 0.2988, 0.4336, 0.2803, 0.4678, 0.2637, 0.4717, 0.3174, 0.4336, 0.2803, 0.4326, 0.2686, 0.8604, 0.3154, 0.8154, 0.3066, 0.8262, 0.2764, 0.8662, 0.2822, 0.8662, 0.2822, 0.8262, 0.2764, 0.8232, 0.2432, 0.8662, 0.2354, 0.8662, 0.2354, 0.8232, 0.2432, 0.8057, 0.2139, 0.8545, 0.1953, 0.8057, 0.2139, 0.8232, 0.2432, 0.8018, 0.2402, 0.791, 0.2246, 0.8262, 0.2764, 0.8154, 0.3066, 0.7998, 0.3008, 0.8076, 0.2832, 0.8232, 0.2432, 0.8262, 0.2764, 0.8076, 0.2832, 0.8018, 0.2402, 0.7734, 0.2529, 0.7754, 0.2783, 0.7676, 0.2832, 0.7646, 0.25, 0.8018, 0.2402, 0.8076, 0.2832, 0.7754, 0.2783, 0.7734, 0.2529, 0.791, 0.2246, 0.8018, 0.2402, 0.7734, 0.2529, 0.7646, 0.25, 0.8076, 0.2832, 0.7998, 0.3008, 0.7676, 0.2832, 0.7754, 0.2783, 0.9893, 0.2275, 0.9951, 0.2617, 0.9531, 0.2656, 0.9453, 0.2344, 0.9951, 0.2617, 0.9922, 0.3096, 0.9492, 0.2998, 0.9531, 0.2656, 0.9922, 0.3096, 0.9795, 0.3477, 0.9316, 0.3262, 0.9492, 0.2998, 0.9316, 0.3262, 0.918, 0.3164, 0.9287, 0.3008, 0.9492, 0.2998, 0.9531, 0.2656, 0.9355, 0.2588, 0.9277, 0.2402, 0.9453, 0.2344, 0.9492, 0.2998, 0.9287, 0.3008, 0.9355, 0.2588, 0.9531, 0.2656, 0.9004, 0.29, 0.8936, 0.293, 0.8936, 0.2588, 0.9023, 0.2637, 0.9287, 0.3008, 0.9004, 0.29, 0.9023, 0.2637, 0.9355, 0.2588, 0.918, 0.3164, 0.8936, 0.293, 0.9004, 0.29, 0.9287, 0.3008, 0.9355, 0.2588, 0.9023, 0.2637, 0.8936, 0.2588, 0.9277, 0.2402, 0.8223, 0.1035, 0.8145, 0.1367, 0.7979, 0.1309, 0.8047, 0.1113, 0.8174, 0.07031, 0.8223, 0.1035, 0.8047, 0.1113, 0.7959, 0.07031, 0.7959, 0.07031, 0.8047, 0.1113, 0.7705, 0.1074, 0.7686, 0.08301, 0.8047, 0.1113, 0.7979, 0.1309, 0.7627, 0.1133, 0.7705, 0.1074, 0.8379, 0.02344, 0.8535, 0.05371, 0.8174, 0.07031, 0.7979, 0.04492, 0.8535, 0.05371, 0.8672, 0.09961, 0.8223, 0.1035, 0.8174, 0.07031, 0.8672, 0.09961, 0.8672, 0.1396, 0.8145, 0.1367, 0.8223, 0.1035, 0.8174, 0.07031, 0.7959, 0.07031, 0.7842, 0.05566, 0.7979, 0.04492, 0.7705, 0.1074, 0.7627, 0.1133, 0.7607, 0.08008, 0.7686, 0.08301, 0.7959, 0.07031, 0.7686, 0.08301, 0.7607, 0.08008, 0.7842, 0.05566, 0.9512, 0.06934, 0.9307, 0.06738, 0.9199, 0.05176, 0.9336, 0.04102, 0.9307, 0.06738, 0.9023, 0.0791, 0.8926, 0.07617, 0.9199, 0.05176, 0.9883, 0.1426, 0.9443, 0.1338, 0.9551, 0.1035, 0.9951, 0.1094, 0.9951, 0.1094, 0.9551, 0.1035, 0.9512, 0.06934, 0.9951, 0.06152, 0.9951, 0.06152, 0.9512, 0.06934, 0.9336, 0.04102, 0.9824, 0.02246, 0.9551, 0.1035, 0.9443, 0.1338, 0.9277, 0.127, 0.9355, 0.1094, 0.9512, 0.06934, 0.9551, 0.1035, 0.9355, 0.1094, 0.9307, 0.06738, 0.9023, 0.0791, 0.9033, 0.1055, 0.8965, 0.1104, 0.8926, 0.07617, 0.9307, 0.06738, 0.9355, 0.1094, 0.9033, 0.1055, 0.9023, 0.0791, 0.9355, 0.1094, 0.9277, 0.127, 0.8965, 0.1104, 0.9033, 0.1055])
_uv.active_render = True
_uv = me_cylinder_042.uv_layers.new(name='UVMap.001')
_uv.uv.foreach_set('vector', [0.7588, 0.3086, 0.75, 0.3818, 0.7129, 0.3691, 0.7178, 0.3018, 0.7178, 0.3018, 0.7129, 0.3691, 0.6387, 0.3691, 0.6396, 0.3018, 0.6396, 0.3018, 0.5977, 0.3037, 0.5977, 0.2705, 0.6152, 0.2617, 0.6416, 0.252, 0.5547, 0.3057, 0.5576, 0.375, 0.4814, 0.3906, 0.4717, 0.3174, 0.1387, 0.8799, 0.1387, 0.8516, 0.1689, 0.8701, 0.1689, 0.8799, 0.1387, 0.8516, 0.1689, 0.8154, 0.1816, 0.8516, 0.1689, 0.8701, 0.21, 0.8154, 0.2383, 0.8516, 0.21, 0.8701, 0.1963, 0.8516, 0.2129, 0.8037, 0.2461, 0.8496, 0.2383, 0.8516, 0.21, 0.8154, 0.1338, 0.8496, 0.166, 0.8037, 0.1689, 0.8154, 0.1387, 0.8516, 0.1885, 0.8154, 0.21, 0.8154, 0.1963, 0.8516, 0.1885, 0.8516, 0.1338, 0.8799, 0.1338, 0.8496, 0.1387, 0.8516, 0.1387, 0.8799, 0.7451, 0.4023, 0.71, 0.3867, 0.7129, 0.3691, 0.75, 0.3818, 0.71, 0.3867, 0.6416, 0.3887, 0.6387, 0.3691, 0.7129, 0.3691, 0.5977, 0.3037, 0.5996, 0.377, 0.5576, 0.375, 0.5547, 0.3057, 0.5586, 0.3955, 0.4863, 0.4121, 0.4814, 0.3906, 0.5576, 0.375, 0.5537, 0.1387, 0.5527, 0.209, 0.4648, 0.2119, 0.4678, 0.1338, 0.5996, 0.3984, 0.5586, 0.3955, 0.5576, 0.375, 0.5996, 0.377, 0.7158, 0.1357, 0.7188, 0.207, 0.6377, 0.209, 0.6338, 0.1416, 0.7559, 0.1338, 0.7598, 0.2051, 0.7188, 0.207, 0.7158, 0.1357, 0.1885, 0.8037, 0.2129, 0.8037, 0.21, 0.8154, 0.1885, 0.8154, 0.6338, 0.1416, 0.6377, 0.209, 0.6309, 0.2256, 0.625, 0.1416, 0.5625, 0.1387, 0.5596, 0.2266, 0.5527, 0.209, 0.5537, 0.1387, 0.166, 0.8037, 0.1885, 0.8037, 0.1885, 0.8154, 0.1689, 0.8154, 0.6416, 0.3887, 0.5996, 0.3984, 0.5996, 0.377, 0.6387, 0.3691, 0.2461, 0.8496, 0.2461, 0.8799, 0.2383, 0.8799, 0.2383, 0.8516, 0.2383, 0.8516, 0.2383, 0.8799, 0.21, 0.8799, 0.21, 0.8701, 0.4678, 0.1338, 0.4648, 0.2119, 0.4199, 0.21, 0.4229, 0.1299, 0.4863, 0.4121, 0.4473, 0.4355, 0.4414, 0.415, 0.4814, 0.3906, 0.4717, 0.3174, 0.4814, 0.3906, 0.4414, 0.415, 0.4229, 0.3291, 0.21, 0.8799, 0.21, 0.8896, 0.1885, 0.8799, 0.4717, 0.3174, 0.4229, 0.3291, 0.4209, 0.3057, 0.4287, 0.2988, 0.5508, 0.2549, 0.5547, 0.3057, 0.4717, 0.3174, 0.4678, 0.2637, 0.6338, 0.04199, 0.6338, 0.1416, 0.625, 0.1416, 0.625, 0.04199, 0.7188, 0.2549, 0.7178, 0.3018, 0.6396, 0.3018, 0.6416, 0.252, 0.4727, 0.02539, 0.4678, 0.1338, 0.4229, 0.1299, 0.4277, 0.02246, 0.6416, 0.252, 0.6152, 0.2617, 0.6309, 0.2256, 0.6377, 0.209, 0.7529, 0.0332, 0.7559, 0.1338, 0.7158, 0.1357, 0.7129, 0.03711, 0.7129, 0.03711, 0.7158, 0.1357, 0.6338, 0.1416, 0.6338, 0.04199, 0.5771, 0.2617, 0.5508, 0.2549, 0.5527, 0.209, 0.5596, 0.2266, 0.5586, 0.03711, 0.5537, 0.1387, 0.4678, 0.1338, 0.4727, 0.02539, 0.5674, 0.03711, 0.625, 0.04199, 0.625, 0.1416, 0.5625, 0.1387, 0.6396, 0.3018, 0.6387, 0.3691, 0.5996, 0.377, 0.5977, 0.3037, 0.1689, 0.8154, 0.1885, 0.8154, 0.1885, 0.8516, 0.1816, 0.8516, 0.7188, 0.207, 0.7471, 0.2148, 0.749, 0.2549, 0.7188, 0.2549, 0.7188, 0.207, 0.7188, 0.2549, 0.6416, 0.252, 0.6377, 0.209, 0.5527, 0.209, 0.5508, 0.2549, 0.4678, 0.2637, 0.4648, 0.2119, 0.4648, 0.2119, 0.4678, 0.2637, 0.4326, 0.2686, 0.4326, 0.2207, 0.5674, 0.03711, 0.5625, 0.1387, 0.5537, 0.1387, 0.5586, 0.03711, 0.832, 0.873, 0.832, 0.8398, 0.8926, 0.873, 0.3584, 0.5439, 0.3975, 0.5322, 0.4092, 0.6123, 0.3691, 0.6191, 0.3691, 0.6191, 0.4092, 0.6123, 0.4102, 0.6191, 0.3965, 0.625, 0.3828, 0.7207, 0.4121, 0.6992, 0.4229, 0.7021, 0.4238, 0.71, 0.1084, 0.5322, 0.1445, 0.5459, 0.1328, 0.6191, 0.09668, 0.6084, 0.1328, 0.6191, 0.124, 0.6738, 0.09863, 0.667, 0.1074, 0.6191, 0.2842, 0.5625, 0.3584, 0.5439, 0.3691, 0.6191, 0.2891, 0.6357, 0.2891, 0.6357, 0.3691, 0.6191, 0.3779, 0.6768, 0.2949, 0.6924, 0.2949, 0.6924, 0.3779, 0.6768, 0.3828, 0.7207, 0.2988, 0.7422, 0.1445, 0.5459, 0.2158, 0.5684, 0.209, 0.6367, 0.1328, 0.6191, 0.1328, 0.6191, 0.209, 0.6367, 0.2021, 0.6904, 0.124, 0.6738, 0.124, 0.6738, 0.2021, 0.6904, 0.1973, 0.7373, 0.1172, 0.7158, 0.2021, 0.6904, 0.209, 0.6367, 0.21, 0.6592, 0.2197, 0.5684, 0.21, 0.6592, 0.209, 0.6367, 0.2158, 0.5684, 0.21, 0.6592, 0.2246, 0.707, 0.2021, 0.6904, 0.2842, 0.5625, 0.2891, 0.6357, 0.2891, 0.6572, 0.2803, 0.5625, 0.2891, 0.6357, 0.2949, 0.6924, 0.2891, 0.6572, 0.1973, 0.7373, 0.2021, 0.6904, 0.2246, 0.707, 0.2471, 0.7188, 0.2471, 0.7451, 0.1973, 0.7373, 0.2246, 0.707, 0.2949, 0.6924, 0.2988, 0.7422, 0.2695, 0.709, 0.2695, 0.709, 0.2891, 0.6572, 0.2949, 0.6924, 0.2471, 0.7188, 0.2695, 0.709, 0.2988, 0.7422, 0.2471, 0.7451, 0.832, 0.9062, 0.832, 0.873, 0.8926, 0.873, 0.8672, 0.793, 0.8701, 0.793, 0.8926, 0.873, 0.5361, 0.8848, 0.54, 0.9014, 0.5283, 0.9033, 0.5283, 0.8848, 0.5391, 0.8281, 0.54, 0.8701, 0.5283, 0.8682, 0.5273, 0.8281, 0.54, 0.9014, 0.54, 0.9434, 0.5303, 0.9414, 0.5283, 0.9033, 0.5361, 0.8115, 0.5391, 0.8281, 0.5273, 0.8281, 0.5273, 0.8115, 0.54, 0.8701, 0.5361, 0.8848, 0.5283, 0.8848, 0.5283, 0.8682, 0.54, 0.9434, 0.5361, 0.96, 0.5303, 0.957, 0.5303, 0.9414, 0.5273, 0.8281, 0.5283, 0.8682, 0.5234, 0.8682, 0.5225, 0.8281, 0.5283, 0.9033, 0.5303, 0.9414, 0.5254, 0.9414, 0.5225, 0.9033, 0.5283, 0.8682, 0.5283, 0.8848, 0.5234, 0.8848, 0.5234, 0.8682, 0.5303, 0.9414, 0.5303, 0.957, 0.5264, 0.958, 0.5254, 0.9414, 0.5283, 0.8848, 0.5283, 0.9033, 0.5225, 0.9033, 0.5234, 0.8848, 0.5273, 0.8115, 0.5273, 0.8281, 0.5225, 0.8281, 0.5225, 0.8115, 0.3691, 0.8477, 0.376, 0.876, 0.376, 0.8477, 0.3262, 0.876, 0.3564, 0.876, 0.3564, 0.8662, 0.3262, 0.8477, 0.3262, 0.8477, 0.3564, 0.8662, 0.3691, 0.8477, 0.3564, 0.8096, 0.3975, 0.8096, 0.3838, 0.8477, 0.3975, 0.8662, 0.4258, 0.8477, 0.3984, 0.7988, 0.3975, 0.8096, 0.4258, 0.8477, 0.4336, 0.8457, 0.3213, 0.8457, 0.3262, 0.8477, 0.3564, 0.8096, 0.3535, 0.7988, 0.376, 0.8096, 0.376, 0.8477, 0.3838, 0.8477, 0.3975, 0.8096, 0.3213, 0.876, 0.3262, 0.876, 0.3262, 0.8477, 0.3213, 0.8457, 0.376, 0.7988, 0.376, 0.8096, 0.3975, 0.8096, 0.3984, 0.7988, 0.3535, 0.7988, 0.3564, 0.8096, 0.376, 0.8096, 0.376, 0.7988, 0.4336, 0.8457, 0.4258, 0.8477, 0.4258, 0.876, 0.4336, 0.876, 0.4258, 0.8477, 0.3975, 0.8662, 0.3975, 0.876, 0.4258, 0.876, 0.3564, 0.8662, 0.376, 0.876, 0.3691, 0.8477, 0.3564, 0.8096, 0.3691, 0.8477, 0.376, 0.8477, 0.376, 0.8096, 0.5225, 0.8115, 0.5225, 0.8281, 0.5117, 0.8271, 0.5137, 0.8115, 0.5225, 0.8281, 0.5234, 0.8682, 0.5117, 0.8682, 0.5117, 0.8271, 0.5234, 0.8682, 0.5234, 0.8848, 0.5146, 0.8848, 0.5117, 0.8682, 0.5234, 0.8848, 0.5225, 0.9033, 0.5117, 0.9014, 0.5146, 0.8848, 0.5225, 0.9033, 0.5254, 0.9414, 0.5127, 0.9434, 0.5117, 0.9014, 0.5254, 0.9414, 0.5264, 0.958, 0.5176, 0.96, 0.5127, 0.9434, 0.06836, 0.3457, 0.1074, 0.332, 0.1191, 0.3916, 0.08496, 0.4121, 0.1074, 0.332, 0.1836, 0.3184, 0.1865, 0.3838, 0.1191, 0.3916, 0.2363, 0.2803, 0.2617, 0.2725, 0.2598, 0.3184, 0.2217, 0.2871, 0.2598, 0.3184, 0.3389, 0.3291, 0.3291, 0.3955, 0.2588, 0.3789, 0.21, 0.8701, 0.21, 0.8799, 0.1885, 0.8799, 0.1387, 0.8799, 0.1689, 0.8799, 0.1689, 0.8896, 0.1387, 0.9053, 0.1816, 0.2734, 0.2061, 0.2822, 0.2217, 0.2871, 0.1836, 0.3184, 0.1387, 0.9053, 0.1689, 0.8896, 0.1816, 0.9014, 0.1689, 0.9463, 0.21, 0.9463, 0.1963, 0.9014, 0.21, 0.8896, 0.2383, 0.9053, 0.2129, 0.9531, 0.21, 0.9463, 0.2383, 0.9053, 0.2461, 0.9062, 0.1338, 0.9062, 0.1387, 0.9053, 0.1689, 0.9463, 0.166, 0.9531, 0.1885, 0.9463, 0.1885, 0.9014, 0.1963, 0.9014, 0.21, 0.9463, 0.1338, 0.8799, 0.1387, 0.8799, 0.1387, 0.9053, 0.1338, 0.9062, 0.09082, 0.4287, 0.08496, 0.4121, 0.1191, 0.3916, 0.1221, 0.4082, 0.1221, 0.4082, 0.1191, 0.3916, 0.1865, 0.3838, 0.1865, 0.4023, 0.2598, 0.3184, 0.2588, 0.3789, 0.2236, 0.3857, 0.2217, 0.3184, 0.2588, 0.3984, 0.2588, 0.3789, 0.3291, 0.3955, 0.3242, 0.4141, 0.2617, 0.1475, 0.3486, 0.1484, 0.3477, 0.2266, 0.2617, 0.2236, 0.2236, 0.4053, 0.2236, 0.3857, 0.2588, 0.3789, 0.2588, 0.3984, 0.09082, 0.1602, 0.1748, 0.1523, 0.1787, 0.2266, 0.09766, 0.2383, 0.04883, 0.167, 0.09082, 0.1602, 0.09766, 0.2383, 0.05371, 0.2451, 0.1885, 0.9531, 0.1885, 0.9463, 0.21, 0.9463, 0.2129, 0.9531, 0.1748, 0.1523, 0.1846, 0.1523, 0.1885, 0.2451, 0.1787, 0.2266, 0.251, 0.1484, 0.2617, 0.1475, 0.2617, 0.2236, 0.251, 0.2451, 0.166, 0.9531, 0.1689, 0.9463, 0.1885, 0.9463, 0.1885, 0.9531, 0.1865, 0.4023, 0.1865, 0.3838, 0.2236, 0.3857, 0.2236, 0.4053, 0.2461, 0.9062, 0.2383, 0.9053, 0.2383, 0.8799, 0.2461, 0.8799, 0.2383, 0.9053, 0.21, 0.8896, 0.21, 0.8799, 0.2383, 0.8799, 0.3486, 0.1484, 0.3936, 0.1504, 0.3926, 0.2324, 0.3477, 0.2266, 0.3242, 0.4141, 0.3291, 0.3955, 0.3633, 0.4189, 0.3574, 0.4385, 0.3389, 0.3291, 0.3828, 0.3418, 0.3633, 0.4189, 0.3291, 0.3955, 0.21, 0.8896, 0.1963, 0.9014, 0.1885, 0.8799, 0.3389, 0.3291, 0.375, 0.2969, 0.3789, 0.3115, 0.2617, 0.2725, 0.3438, 0.2783, 0.3389, 0.3291, 0.2598, 0.3184, 0.1699, 0.04492, 0.1797, 0.04492, 0.1846, 0.1523, 0.1748, 0.1523, 0.1016, 0.2852, 0.1816, 0.2734, 0.1836, 0.3184, 0.1074, 0.332, 0.3486, 0.03906, 0.3936, 0.03906, 0.3936, 0.1504, 0.3486, 0.1484, 0.1816, 0.2734, 0.1787, 0.2266, 0.1885, 0.2451, 0.2061, 0.2822, 0.04004, 0.06055, 0.08398, 0.05371, 0.09082, 0.1602, 0.04883, 0.167, 0.08398, 0.05371, 0.1699, 0.04492, 0.1748, 0.1523, 0.09082, 0.1602, 0.2363, 0.2803, 0.251, 0.2451, 0.2617, 0.2236, 0.2617, 0.2725, 0.2588, 0.03906, 0.3486, 0.03906, 0.3486, 0.1484, 0.2617, 0.1475, 0.249, 0.04004, 0.251, 0.1484, 0.1846, 0.1523, 0.1797, 0.04492, 0.1836, 0.3184, 0.2217, 0.2871, 0.2217, 0.3184, 0.1689, 0.9463, 0.1816, 0.9014, 0.1885, 0.9014, 0.1885, 0.9463, 0.09766, 0.2383, 0.1016, 0.2852, 0.07227, 0.292, 0.06738, 0.252, 0.09766, 0.2383, 0.1787, 0.2266, 0.1816, 0.2734, 0.1016, 0.2852, 0.2617, 0.2236, 0.3477, 0.2266, 0.3438, 0.2783, 0.2617, 0.2725, 0.3477, 0.2266, 0.3926, 0.2324, 0.3916, 0.2402, 0.3789, 0.2383, 0.249, 0.04004, 0.2588, 0.03906, 0.2617, 0.1475, 0.251, 0.1484, 0.832, 0.8398, 0.8672, 0.793, 0.8926, 0.873, 0.6436, 0.5693, 0.6436, 0.6504, 0.6035, 0.6504, 0.6035, 0.5693, 0.6436, 0.6504, 0.6436, 0.707, 0.6172, 0.707, 0.6172, 0.6621, 0.6436, 0.749, 0.6035, 0.749, 0.6035, 0.7412, 0.6113, 0.7354, 0.9199, 0.5693, 0.9199, 0.6504, 0.8799, 0.6504, 0.8799, 0.5693, 0.8799, 0.6504, 0.9053, 0.6621, 0.9053, 0.707, 0.8799, 0.707, 0.7227, 0.5693, 0.7227, 0.6504, 0.6436, 0.6504, 0.6436, 0.5693, 0.7227, 0.6504, 0.7227, 0.707, 0.6436, 0.707, 0.6436, 0.6504, 0.7227, 0.707, 0.7227, 0.749, 0.6436, 0.749, 0.6436, 0.707, 0.8799, 0.5693, 0.8799, 0.6504, 0.8008, 0.6504, 0.8008, 0.5693, 0.8799, 0.6504, 0.8799, 0.707, 0.8008, 0.707, 0.8008, 0.6504, 0.8799, 0.707, 0.8799, 0.749, 0.8008, 0.749, 0.8008, 0.707, 0.8008, 0.707, 0.7979, 0.6758, 0.8008, 0.6504, 0.6582, 0.9434, 0.6113, 0.9434, 0.6113, 0.9346, 0.6582, 0.9346, 0.7979, 0.5693, 0.8008, 0.5693, 0.8008, 0.6504, 0.7979, 0.6758, 0.7451, 0.9346, 0.7451, 0.9434, 0.6982, 0.9434, 0.6982, 0.9346, 0.7656, 0.9346, 0.7656, 0.9434, 0.7451, 0.9434, 0.7451, 0.9346, 0.7773, 0.9346, 0.7773, 0.9434, 0.7656, 0.9434, 0.7656, 0.9346, 0.5889, 0.9346, 0.5889, 0.9434, 0.5791, 0.9434, 0.5791, 0.9346, 0.5889, 0.9434, 0.5889, 0.9346, 0.6113, 0.9346, 0.6113, 0.9434, 0.7979, 0.6758, 0.8008, 0.707, 0.7783, 0.7139, 0.6982, 0.9346, 0.6982, 0.9434, 0.6582, 0.9434, 0.6582, 0.9346, 0.7227, 0.5693, 0.7246, 0.5693, 0.7246, 0.6758, 0.7227, 0.6504, 0.7227, 0.6504, 0.7246, 0.6758, 0.7227, 0.707, 0.8008, 0.749, 0.7783, 0.7139, 0.8008, 0.707, 0.7617, 0.7246, 0.7783, 0.7139, 0.8008, 0.749, 0.7617, 0.749, 0.7227, 0.707, 0.7441, 0.7139, 0.7227, 0.749, 0.7441, 0.7139, 0.7227, 0.707, 0.7246, 0.6758, 0.7617, 0.7246, 0.7617, 0.749, 0.7227, 0.749, 0.7441, 0.7139, 0.8701, 0.793, 0.915, 0.793, 0.8926, 0.873, 0.5361, 0.7363, 0.5283, 0.7363, 0.5283, 0.7188, 0.54, 0.7188, 0.5391, 0.7949, 0.5273, 0.793, 0.5283, 0.7549, 0.54, 0.752, 0.54, 0.7188, 0.5283, 0.7188, 0.5303, 0.6816, 0.54, 0.6787, 0.5361, 0.8115, 0.5273, 0.8115, 0.5273, 0.793, 0.5391, 0.7949, 0.54, 0.752, 0.5283, 0.7549, 0.5283, 0.7363, 0.5361, 0.7363, 0.54, 0.6787, 0.5303, 0.6816, 0.5303, 0.665, 0.5361, 0.6631, 0.5273, 0.793, 0.5225, 0.793, 0.5234, 0.7549, 0.5283, 0.7549, 0.5283, 0.7188, 0.5225, 0.7188, 0.5254, 0.6816, 0.5303, 0.6816, 0.5283, 0.7549, 0.5234, 0.7549, 0.5234, 0.7363, 0.5283, 0.7363, 0.5303, 0.6816, 0.5254, 0.6816, 0.5264, 0.665, 0.5303, 0.665, 0.5283, 0.7363, 0.5234, 0.7363, 0.5225, 0.7188, 0.5283, 0.7188, 0.5273, 0.8115, 0.5225, 0.8115, 0.5225, 0.793, 0.5273, 0.793, 0.3564, 0.876, 0.376, 0.876, 0.3564, 0.8662, 0.3262, 0.876, 0.3262, 0.9023, 0.3564, 0.8857, 0.3564, 0.876, 0.3262, 0.9023, 0.3564, 0.9424, 0.3691, 0.9023, 0.3564, 0.8857, 0.3975, 0.9424, 0.4258, 0.9023, 0.3975, 0.8857, 0.3838, 0.9023, 0.3984, 0.9492, 0.4336, 0.9062, 0.4258, 0.9023, 0.3975, 0.9424, 0.3213, 0.9062, 0.3535, 0.9492, 0.3564, 0.9424, 0.3262, 0.9023, 0.376, 0.9424, 0.3975, 0.9424, 0.3838, 0.9023, 0.376, 0.9023, 0.3213, 0.876, 0.3213, 0.9062, 0.3262, 0.9023, 0.3262, 0.876, 0.376, 0.9492, 0.3984, 0.9492, 0.3975, 0.9424, 0.376, 0.9424, 0.3535, 0.9492, 0.376, 0.9492, 0.376, 0.9424, 0.3564, 0.9424, 0.4336, 0.9062, 0.4336, 0.876, 0.4258, 0.876, 0.4258, 0.9023, 0.4258, 0.9023, 0.4258, 0.876, 0.3975, 0.876, 0.3975, 0.8857, 0.3564, 0.9424, 0.376, 0.9424, 0.376, 0.9023, 0.3691, 0.9023, 0.5225, 0.8115, 0.5137, 0.8115, 0.5117, 0.7969, 0.5225, 0.793, 0.5225, 0.793, 0.5117, 0.7969, 0.5117, 0.7529, 0.5234, 0.7549, 0.5234, 0.7549, 0.5117, 0.7529, 0.5146, 0.7363, 0.5234, 0.7363, 0.5234, 0.7363, 0.5146, 0.7363, 0.5117, 0.7197, 0.5225, 0.7188, 0.5225, 0.7188, 0.5117, 0.7197, 0.5127, 0.6787, 0.5254, 0.6816, 0.5254, 0.6816, 0.5127, 0.6787, 0.5176, 0.6621, 0.5264, 0.665, 0.9023, 0.4199, 0.9023, 0.3936, 0.9102, 0.3936, 0.9102, 0.4199, 0.9023, 0.3936, 0.9023, 0.4199, 0.8896, 0.4199, 0.8896, 0.3936, 0.8818, 0.4199, 0.8818, 0.3936, 0.8896, 0.3936, 0.8896, 0.4199, 0.7773, 0.4199, 0.7773, 0.3936, 0.7891, 0.3936, 0.7891, 0.4199, 0.7686, 0.4199, 0.7686, 0.3936, 0.7773, 0.3936, 0.7773, 0.4199, 0.8398, 0.3936, 0.8398, 0.4199, 0.8271, 0.4199, 0.8271, 0.3936, 0.7969, 0.3936, 0.7969, 0.4199, 0.7891, 0.4199, 0.7891, 0.3936, 0.8525, 0.3936, 0.8525, 0.4199, 0.8398, 0.4199, 0.8398, 0.3936, 0.9385, 0.459, 0.9385, 0.4404, 0.9482, 0.4404, 0.9482, 0.459, 0.9385, 0.4404, 0.9385, 0.459, 0.9219, 0.459, 0.9219, 0.4404, 0.9111, 0.459, 0.9111, 0.4404, 0.9219, 0.4404, 0.9219, 0.459, 0.7705, 0.459, 0.7705, 0.4404, 0.7871, 0.4404, 0.7871, 0.459, 0.09766, 0.6787, 0.09863, 0.667, 0.124, 0.6738, 0.1172, 0.7158, 0.7607, 0.459, 0.7607, 0.4404, 0.7705, 0.4404, 0.7705, 0.459, 0.07422, 0.3057, 0.07227, 0.292, 0.1016, 0.2852, 0.1074, 0.332, 0.8799, 0.749, 0.9121, 0.7354, 0.9199, 0.7412, 0.9199, 0.749, 0.8555, 0.4404, 0.8555, 0.459, 0.8379, 0.459, 0.8379, 0.4404, 0.7979, 0.4404, 0.7979, 0.459, 0.7871, 0.459, 0.7871, 0.4404, 0.8711, 0.4404, 0.8711, 0.459, 0.8555, 0.459, 0.8555, 0.4404, 0.7178, 0.3018, 0.7529, 0.2822, 0.7598, 0.2891, 0.7588, 0.3086, 0.376, 0.8477, 0.376, 0.876, 0.3838, 0.8477, 0.3691, 0.9023, 0.376, 0.876, 0.3564, 0.8857, 0.376, 0.9023, 0.376, 0.876, 0.3691, 0.9023, 0.3838, 0.9023, 0.376, 0.876, 0.376, 0.9023, 0.3975, 0.8857, 0.376, 0.876, 0.3838, 0.9023, 0.3975, 0.876, 0.376, 0.876, 0.3975, 0.8857, 0.3975, 0.8662, 0.376, 0.876, 0.3975, 0.876, 0.3564, 0.8857, 0.376, 0.876, 0.3564, 0.876, 0.5977, 0.2705, 0.5977, 0.3037, 0.5547, 0.3057, 0.5508, 0.2549, 0.5771, 0.2617, 0.1963, 0.9014, 0.1885, 0.9014, 0.1885, 0.8799, 0.1885, 0.9014, 0.1816, 0.9014, 0.1885, 0.8799, 0.1816, 0.9014, 0.1689, 0.8896, 0.1885, 0.8799, 0.1689, 0.8896, 0.1689, 0.8799, 0.1885, 0.8799, 0.1689, 0.8799, 0.1689, 0.8701, 0.1885, 0.8799, 0.1689, 0.8701, 0.1816, 0.8516, 0.1885, 0.8799, 0.1816, 0.8516, 0.1885, 0.8516, 0.1885, 0.8799, 0.1885, 0.8516, 0.1963, 0.8516, 0.1885, 0.8799, 0.1963, 0.8516, 0.21, 0.8701, 0.1885, 0.8799, 0.915, 0.793, 0.918, 0.793, 0.8926, 0.873, 0.918, 0.793, 0.9521, 0.8398, 0.8926, 0.873, 0.9521, 0.8398, 0.9521, 0.873, 0.8926, 0.873, 0.9521, 0.873, 0.9521, 0.9062, 0.8926, 0.873, 0.9521, 0.9062, 0.918, 0.9531, 0.8926, 0.873, 0.918, 0.9531, 0.915, 0.9531, 0.8926, 0.873, 0.915, 0.9531, 0.8701, 0.9531, 0.8926, 0.873, 0.8701, 0.9531, 0.8672, 0.9531, 0.8926, 0.873, 0.8672, 0.9531, 0.832, 0.9062, 0.8926, 0.873, 0.3838, 0.8477, 0.376, 0.876, 0.3975, 0.8662, 0.8271, 0.3936, 0.8271, 0.4199, 0.7969, 0.4199, 0.7969, 0.3936, 0.8525, 0.4199, 0.8525, 0.3936, 0.8818, 0.3936, 0.8818, 0.4199, 0.8379, 0.4404, 0.8379, 0.459, 0.7979, 0.459, 0.7979, 0.4404, 0.8711, 0.459, 0.8711, 0.4404, 0.9111, 0.4404, 0.9111, 0.459, 0.2217, 0.2871, 0.2598, 0.3184, 0.2217, 0.3184, 0.1865, 0.3838, 0.1836, 0.3184, 0.2217, 0.3184, 0.2236, 0.3857, 0.749, 0.2686, 0.7529, 0.2822, 0.7178, 0.3018, 0.749, 0.2549, 0.749, 0.2686, 0.7178, 0.3018, 0.7188, 0.2549, 0.06543, 0.3271, 0.07129, 0.3203, 0.1074, 0.332, 0.06836, 0.3457, 0.07129, 0.3203, 0.07422, 0.3057, 0.1074, 0.332, 0.7598, 0.2051, 0.7598, 0.2139, 0.7471, 0.2148, 0.7188, 0.207, 0.05371, 0.2451, 0.09766, 0.2383, 0.06738, 0.252, 0.05469, 0.2539, 0.9053, 0.7158, 0.9121, 0.7354, 0.8799, 0.749, 0.9053, 0.707, 0.9053, 0.7158, 0.8799, 0.749, 0.8799, 0.707, 0.08008, 0.6973, 0.08789, 0.6934, 0.1172, 0.7158, 0.0791, 0.7041, 0.08789, 0.6934, 0.09766, 0.6787, 0.1172, 0.7158, 0.9199, 0.6504, 0.9199, 0.6621, 0.9053, 0.6621, 0.8799, 0.6504, 0.09668, 0.6084, 0.1328, 0.6191, 0.1074, 0.6191, 0.09375, 0.6191, 0.3779, 0.6768, 0.3691, 0.6191, 0.3965, 0.625, 0.4023, 0.6709, 0.6035, 0.6504, 0.6436, 0.6504, 0.6172, 0.6621, 0.6035, 0.6621, 0.6436, 0.707, 0.6436, 0.749, 0.6172, 0.7158, 0.6172, 0.707, 0.6172, 0.7158, 0.6436, 0.749, 0.6113, 0.7354, 0.3828, 0.7207, 0.4053, 0.6807, 0.4121, 0.6992, 0.3779, 0.6768, 0.4023, 0.6709, 0.4053, 0.6807, 0.3828, 0.7207, 0.668, 0.9639, 0.668, 0.9912, 0.6182, 0.9912, 0.6182, 0.9639, 0.7617, 0.9912, 0.7129, 0.9912, 0.7129, 0.9639, 0.7617, 0.9639, 0.7852, 0.9912, 0.7617, 0.9912, 0.7617, 0.9639, 0.7852, 0.9639, 0.7959, 0.9912, 0.7852, 0.9912, 0.7852, 0.9639, 0.7959, 0.9639, 0.5957, 0.9912, 0.584, 0.9912, 0.584, 0.9639, 0.5957, 0.9639, 0.5957, 0.9639, 0.6182, 0.9639, 0.6182, 0.9912, 0.5957, 0.9912, 0.7129, 0.9912, 0.668, 0.9912, 0.668, 0.9639, 0.7129, 0.9639, 0.3438, 0.2783, 0.376, 0.2852, 0.375, 0.2969, 0.3389, 0.3291, 0.3828, 0.3418, 0.3389, 0.3291, 0.3789, 0.3115, 0.3848, 0.3203, 0.3438, 0.2783, 0.3477, 0.2266, 0.3789, 0.2383, 0.376, 0.2852, 0.4199, 0.21, 0.4648, 0.2119, 0.4326, 0.2207, 0.4199, 0.2207, 0.4717, 0.3174, 0.4287, 0.2988, 0.4336, 0.2803, 0.4678, 0.2637, 0.4717, 0.3174, 0.4336, 0.2803, 0.4326, 0.2686, 0.8604, 0.3154, 0.8154, 0.3066, 0.8262, 0.2764, 0.8662, 0.2822, 0.8662, 0.2822, 0.8262, 0.2764, 0.8232, 0.2432, 0.8662, 0.2354, 0.8662, 0.2354, 0.8232, 0.2432, 0.8057, 0.2139, 0.8545, 0.1953, 0.8057, 0.2139, 0.8232, 0.2432, 0.8018, 0.2402, 0.791, 0.2246, 0.8262, 0.2764, 0.8154, 0.3066, 0.7998, 0.3008, 0.8076, 0.2832, 0.8232, 0.2432, 0.8262, 0.2764, 0.8076, 0.2832, 0.8018, 0.2402, 0.7734, 0.2529, 0.7754, 0.2783, 0.7676, 0.2832, 0.7646, 0.25, 0.8018, 0.2402, 0.8076, 0.2832, 0.7754, 0.2783, 0.7734, 0.2529, 0.791, 0.2246, 0.8018, 0.2402, 0.7734, 0.2529, 0.7646, 0.25, 0.8076, 0.2832, 0.7998, 0.3008, 0.7676, 0.2832, 0.7754, 0.2783, 0.9893, 0.2275, 0.9951, 0.2617, 0.9531, 0.2656, 0.9453, 0.2344, 0.9951, 0.2617, 0.9922, 0.3096, 0.9492, 0.2998, 0.9531, 0.2656, 0.9922, 0.3096, 0.9795, 0.3477, 0.9316, 0.3262, 0.9492, 0.2998, 0.9316, 0.3262, 0.918, 0.3164, 0.9287, 0.3008, 0.9492, 0.2998, 0.9531, 0.2656, 0.9355, 0.2588, 0.9277, 0.2402, 0.9453, 0.2344, 0.9492, 0.2998, 0.9287, 0.3008, 0.9355, 0.2588, 0.9531, 0.2656, 0.9004, 0.29, 0.8936, 0.293, 0.8936, 0.2588, 0.9023, 0.2637, 0.9287, 0.3008, 0.9004, 0.29, 0.9023, 0.2637, 0.9355, 0.2588, 0.918, 0.3164, 0.8936, 0.293, 0.9004, 0.29, 0.9287, 0.3008, 0.9355, 0.2588, 0.9023, 0.2637, 0.8936, 0.2588, 0.9277, 0.2402, 0.8223, 0.1035, 0.8145, 0.1367, 0.7979, 0.1309, 0.8047, 0.1113, 0.8174, 0.07031, 0.8223, 0.1035, 0.8047, 0.1113, 0.7959, 0.07031, 0.7959, 0.07031, 0.8047, 0.1113, 0.7705, 0.1074, 0.7686, 0.08301, 0.8047, 0.1113, 0.7979, 0.1309, 0.7627, 0.1133, 0.7705, 0.1074, 0.8379, 0.02344, 0.8535, 0.05371, 0.8174, 0.07031, 0.7979, 0.04492, 0.8535, 0.05371, 0.8672, 0.09961, 0.8223, 0.1035, 0.8174, 0.07031, 0.8672, 0.09961, 0.8672, 0.1396, 0.8145, 0.1367, 0.8223, 0.1035, 0.8174, 0.07031, 0.7959, 0.07031, 0.7842, 0.05566, 0.7979, 0.04492, 0.7705, 0.1074, 0.7627, 0.1133, 0.7607, 0.08008, 0.7686, 0.08301, 0.7959, 0.07031, 0.7686, 0.08301, 0.7607, 0.08008, 0.7842, 0.05566, 0.9512, 0.06934, 0.9307, 0.06738, 0.9199, 0.05176, 0.9336, 0.04102, 0.9307, 0.06738, 0.9023, 0.0791, 0.8926, 0.07617, 0.9199, 0.05176, 0.9883, 0.1426, 0.9443, 0.1338, 0.9551, 0.1035, 0.9951, 0.1094, 0.9951, 0.1094, 0.9551, 0.1035, 0.9512, 0.06934, 0.9951, 0.06152, 0.9951, 0.06152, 0.9512, 0.06934, 0.9336, 0.04102, 0.9824, 0.02246, 0.9551, 0.1035, 0.9443, 0.1338, 0.9277, 0.127, 0.9355, 0.1094, 0.9512, 0.06934, 0.9551, 0.1035, 0.9355, 0.1094, 0.9307, 0.06738, 0.9023, 0.0791, 0.9033, 0.1055, 0.8965, 0.1104, 0.8926, 0.07617, 0.9307, 0.06738, 0.9355, 0.1094, 0.9033, 0.1055, 0.9023, 0.0791, 0.9355, 0.1094, 0.9277, 0.127, 0.8965, 0.1104, 0.9033, 0.1055])
me_cylinder_042.materials.append(mat_texture_dome_8side_walkthrough)
me_cylinder_042.use_remesh_fix_poles = True
me_cylinder_042.use_remesh_preserve_attributes = False
me_cylinder_042.use_mirror_vertex_groups = False
me_cylinder_042.update()

# ---- objects
ob_light = bpy.data.objects.new('Light', light_light)
ob_camera = bpy.data.objects.new('Camera', cam_camera)
ob_dome_8side_stilted_walkthrough = bpy.data.objects.new('Dome_8side_Stilted_Walkthrough', me_cylinder_042)

# ---- transforms, parenting, visibility, modifiers, constraints
ob_light.location = (4.076, 1.005, 5.904)
ob_light.rotation_euler = (0.6503, 0.05522, 1.866)
ob_light.lock_rotations_4d = False
ob_light.empty_display_type = 'ARROWS'
ob_light.color = (0.0, 0.0, 0.0, 0.0)
ob_light.lineart.crease_threshold = 0.0
ob_camera.location = (7.359, -6.926, 4.958)
ob_camera.rotation_euler = (1.109, 0.0, 0.8149)
ob_camera.lock_rotations_4d = False
ob_camera.empty_display_type = 'ARROWS'
ob_camera.color = (0.0, 0.0, 0.0, 0.0)
ob_camera.display_type = 'WIRE'
ob_camera.lineart.crease_threshold = 0.0
ob_dome_8side_stilted_walkthrough.location = (0.0, 0.0, 0.0)
ob_dome_8side_stilted_walkthrough.lineart.crease_threshold = 0.0

# ---- collection membership
col_collection.objects.link(ob_light)
col_collection.objects.link(ob_camera)
col_collection.objects.link(ob_dome_8side_stilted_walkthrough)

# ---- scene / render settings (as saved in the file)
scene.camera = ob_camera
scene.frame_start = 1; scene.frame_end = 250; scene.frame_set(1)
scene.render.engine = 'BLENDER_EEVEE_NEXT'
scene.cycles.use_denoising = False
scene.cycles.samples = 128
scene.cycles.sampling_pattern = 'TABULATED_SOBOL'
scene.cycles.use_adaptive_sampling = False
scene.cycles.use_light_tree = False
scene.view_settings.view_transform = 'Filmic'
bpy.context.view_layer.update()

